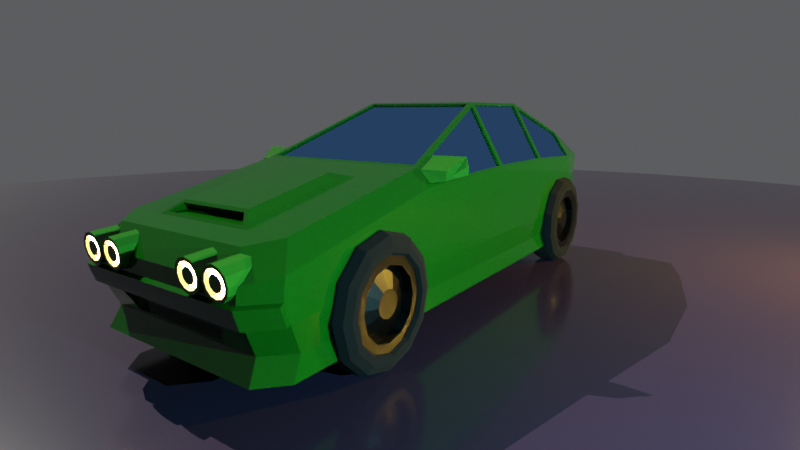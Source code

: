 # Source: Low_Poly_Car_Test_End_Example.blend  (saved by Blender 3.1.7; exported with 4.5.12 LTS)
import bpy
from mathutils import Matrix  # noqa: F401  (used for matrix-valued properties, if any)

bpy.ops.wm.read_factory_settings(use_empty=True)
scene = bpy.context.scene
scene.name = 'Scene'

# ---- collections
col_car = bpy.data.collections.new('Car'); scene.collection.children.link(col_car)
col_lighting_and_camera = bpy.data.collections.new('Lighting And Camera'); scene.collection.children.link(col_lighting_and_camera)

# ---- materials (node trees are filled in below, after node groups)
mat_material = bpy.data.materials.new('Material')
mat_material.use_transparent_shadow = False
mat_car2 = bpy.data.materials.new('Car2')
mat_car2.alpha_threshold = 0.0
mat_car2.use_transparent_shadow = False
mat_car2.line_color = (0.0, 0.0, 0.0, 1.0)
mat_glass = bpy.data.materials.new('Glass')
mat_glass.use_transparent_shadow = False
mat_rearlight = bpy.data.materials.new('RearLight')
mat_rearlight.use_transparent_shadow = False
mat_car = bpy.data.materials.new('Car')
mat_car.alpha_threshold = 0.0
mat_car.use_transparent_shadow = False
mat_car.line_color = (0.0, 0.0, 0.0, 1.0)
mat_cap = bpy.data.materials.new('Cap')
mat_cap.use_transparent_shadow = False
mat_frontlight = bpy.data.materials.new('FrontLight')
mat_frontlight.use_transparent_shadow = False
mat_wheel = bpy.data.materials.new('Wheel')
mat_wheel.use_transparent_shadow = False
mat_rims = bpy.data.materials.new('Rims')
mat_rims.use_transparent_shadow = False

# ---- node groups
ng_auto_smooth = bpy.data.node_groups.new('Auto Smooth', 'GeometryNodeTree')
_s = ng_auto_smooth.interface.new_socket(name='Geometry', in_out='OUTPUT', socket_type='NodeSocketGeometry')
_s = ng_auto_smooth.interface.new_socket(name='Geometry', in_out='INPUT', socket_type='NodeSocketGeometry')
_s = ng_auto_smooth.interface.new_socket(name='Angle', in_out='INPUT', socket_type='NodeSocketFloat')
_s.subtype = 'ANGLE'
_s.min_value = 0.0
_s.max_value = 3.142
ng_auto_smooth.is_modifier = True
_N = ng_auto_smooth.nodes; _L = ng_auto_smooth.links
n0 = _N.new('NodeGroupOutput'); n0.name = 'Group Output'; n0.location = (480, -100)
n1 = _N.new('NodeGroupInput'); n1.name = 'Group Input'; n1.location = (-420, -300)
n2 = _N.new('NodeGroupInput'); n2.name = 'Group Input.001'; n2.location = (-60, -100)
n3 = _N.new('GeometryNodeSetShadeSmooth'); n3.name = 'Set Shade Smooth'; n3.location = (120, -100)
n3.domain = 'EDGE'
n4 = _N.new('GeometryNodeSetShadeSmooth'); n4.name = 'Set Shade Smooth.001'; n4.location = (300, -100)
n5 = _N.new('GeometryNodeInputMeshEdgeAngle'); n5.name = 'Edge Angle'; n5.location = (-420, -220)
n6 = _N.new('GeometryNodeInputEdgeSmooth'); n6.name = 'Is Edge Smooth'; n6.location = (-60, -160)
n7 = _N.new('GeometryNodeInputShadeSmooth'); n7.name = 'Is Face Smooth'; n7.location = (-240, -340)
n8 = _N.new('FunctionNodeBooleanMath'); n8.name = 'Boolean Math'; n8.location = (-60, -220)
n9 = _N.new('FunctionNodeCompare'); n9.name = 'Compare'; n9.location = (-240, -180)
n9.operation = 'LESS_EQUAL'
_L.new(n5.outputs[0], n9.inputs[0])
_L.new(n4.outputs[0], n0.inputs[0])
_L.new(n1.outputs[1], n9.inputs[1])
_L.new(n9.outputs[0], n8.inputs[0])
_L.new(n7.outputs[0], n8.inputs[1])
_L.new(n2.outputs[0], n3.inputs[0])
_L.new(n6.outputs[0], n3.inputs[1])
_L.new(n3.outputs[0], n4.inputs[0])
_L.new(n8.outputs[0], n3.inputs[2])
n0.is_active_output = True

# ---- material node trees
mat_material.use_nodes = True; mat_material.node_tree.nodes.clear()
_N = mat_material.node_tree.nodes; _L = mat_material.node_tree.links
n0 = _N.new('ShaderNodeBsdfPrincipled'); n0.name = 'Principled BSDF'; n0.location = (10, 300)
n0.distribution = 'GGX'
n0.subsurface_method = 'BURLEY'
n0.inputs[0].default_value = (0.008041, 0.004794, 0.0107, 1.0)
n0.inputs[2].default_value = 0.1462
n0.inputs[3].default_value = 1.45
n0.inputs[27].default_value = (0.0, 0.0, 0.0, 1.0)
n0.inputs[28].default_value = 1.0
n1 = _N.new('ShaderNodeOutputMaterial'); n1.name = 'Material Output'; n1.location = (300, 300)
_L.new(n0.outputs[0], n1.inputs[0])
n1.is_active_output = True
mat_car2.use_nodes = True; mat_car2.node_tree.nodes.clear()
_N = mat_car2.node_tree.nodes; _L = mat_car2.node_tree.links
n0 = _N.new('ShaderNodeOutputMaterial'); n0.name = 'Material Output'; n0.location = (300, 300)
n1 = _N.new('ShaderNodeBsdfPrincipled'); n1.name = 'Principled BSDF'; n1.location = (10, 300)
n1.distribution = 'GGX'
n1.subsurface_method = 'BURLEY'
n1.inputs[0].default_value = (0.001031, 0.02483, 0.0007417, 1.0)
n1.inputs[2].default_value = 0.03938
n1.inputs[3].default_value = 1.45
n1.inputs[27].default_value = (0.0, 0.0, 0.0, 1.0)
n1.inputs[28].default_value = 1.0
_L.new(n1.outputs[0], n0.inputs[0])
n0.is_active_output = True
mat_glass.use_nodes = True; mat_glass.node_tree.nodes.clear()
_N = mat_glass.node_tree.nodes; _L = mat_glass.node_tree.links
n0 = _N.new('ShaderNodeOutputMaterial'); n0.name = 'Material Output'; n0.location = (300, 300)
n1 = _N.new('ShaderNodeBsdfAnisotropic'); n1.name = 'Glossy BSDF'; n1.location = (10, 300)
n1.distribution = 'GGX'
n1.inputs[0].default_value = (0.1651, 0.4532, 1.0, 1.0)
n1.inputs[1].default_value = 0.02396
_L.new(n1.outputs[0], n0.inputs[0])
n0.is_active_output = True
mat_rearlight.use_nodes = True; mat_rearlight.node_tree.nodes.clear()
_N = mat_rearlight.node_tree.nodes; _L = mat_rearlight.node_tree.links
n0 = _N.new('ShaderNodeOutputMaterial'); n0.name = 'Material Output'; n0.location = (300, 300)
n1 = _N.new('ShaderNodeEmission'); n1.name = 'Emission'; n1.location = (10, 300)
n1.inputs[0].default_value = (1.0, 0.0, 0.0009239, 1.0)
n1.inputs[1].default_value = 99.2
_L.new(n1.outputs[0], n0.inputs[0])
n0.is_active_output = True
mat_car.use_nodes = True; mat_car.node_tree.nodes.clear()
_N = mat_car.node_tree.nodes; _L = mat_car.node_tree.links
n0 = _N.new('ShaderNodeOutputMaterial'); n0.name = 'Material Output'; n0.location = (300, 300)
n1 = _N.new('ShaderNodeBsdfPrincipled'); n1.name = 'Principled BSDF'; n1.location = (10, 300)
n1.distribution = 'GGX'
n1.subsurface_method = 'BURLEY'
n1.inputs[0].default_value = (0.007185, 0.04817, 0.003071, 1.0)
n1.inputs[2].default_value = 0.05
n1.inputs[3].default_value = 1.45
n1.inputs[27].default_value = (0.0, 0.0, 0.0, 1.0)
n1.inputs[28].default_value = 1.0
_L.new(n1.outputs[0], n0.inputs[0])
n0.is_active_output = True
mat_cap.use_nodes = True; mat_cap.node_tree.nodes.clear()
_N = mat_cap.node_tree.nodes; _L = mat_cap.node_tree.links
n0 = _N.new('ShaderNodeBsdfPrincipled'); n0.name = 'Principled BSDF'; n0.location = (10, 300)
n0.distribution = 'GGX'
n0.subsurface_method = 'BURLEY'
n0.inputs[0].default_value = (0.002915, 0.002915, 0.002915, 1.0)
n0.inputs[2].default_value = 0.0
n0.inputs[3].default_value = 1.45
n0.inputs[27].default_value = (0.0, 0.0, 0.0, 1.0)
n0.inputs[28].default_value = 1.0
n1 = _N.new('ShaderNodeOutputMaterial'); n1.name = 'Material Output'; n1.location = (300, 300)
_L.new(n0.outputs[0], n1.inputs[0])
n1.is_active_output = True
mat_frontlight.use_nodes = True; mat_frontlight.node_tree.nodes.clear()
_N = mat_frontlight.node_tree.nodes; _L = mat_frontlight.node_tree.links
n0 = _N.new('ShaderNodeOutputMaterial'); n0.name = 'Material Output'; n0.location = (300, 300)
n1 = _N.new('ShaderNodeEmission'); n1.name = 'Emission'; n1.location = (10, 300)
n1.inputs[0].default_value = (1.0, 0.4905, 0.2321, 1.0)
n1.inputs[1].default_value = 46.2
_L.new(n1.outputs[0], n0.inputs[0])
n0.is_active_output = True
mat_wheel.use_nodes = True; mat_wheel.node_tree.nodes.clear()
_N = mat_wheel.node_tree.nodes; _L = mat_wheel.node_tree.links
n0 = _N.new('ShaderNodeBsdfPrincipled'); n0.name = 'Principled BSDF'; n0.location = (10, 300)
n0.distribution = 'GGX'
n0.subsurface_method = 'BURLEY'
n0.inputs[0].default_value = (0.003179, 0.003179, 0.003179, 1.0)
n0.inputs[1].default_value = 0.8499
n0.inputs[2].default_value = 0.9688
n0.inputs[3].default_value = 1.45
n0.inputs[27].default_value = (0.0, 0.0, 0.0, 1.0)
n0.inputs[28].default_value = 1.0
n1 = _N.new('ShaderNodeOutputMaterial'); n1.name = 'Material Output'; n1.location = (300, 300)
_L.new(n0.outputs[0], n1.inputs[0])
n1.is_active_output = True
mat_rims.use_nodes = True; mat_rims.node_tree.nodes.clear()
_N = mat_rims.node_tree.nodes; _L = mat_rims.node_tree.links
n0 = _N.new('ShaderNodeBsdfPrincipled'); n0.name = 'Principled BSDF'; n0.location = (10, 300)
n0.distribution = 'GGX'
n0.subsurface_method = 'BURLEY'
n0.inputs[0].default_value = (0.01045, 0.01045, 0.01045, 1.0)
n0.inputs[1].default_value = 1.0
n0.inputs[2].default_value = 0.3421
n0.inputs[3].default_value = 1.45
n0.inputs[27].default_value = (0.0, 0.0, 0.0, 1.0)
n0.inputs[28].default_value = 1.0
n1 = _N.new('ShaderNodeOutputMaterial'); n1.name = 'Material Output'; n1.location = (300, 300)
_L.new(n0.outputs[0], n1.inputs[0])
n1.is_active_output = True

# ---- world
world_world = bpy.data.worlds.new('World'); scene.world = world_world
world_world.use_nodes = True; world_world.node_tree.nodes.clear()
_N = world_world.node_tree.nodes; _L = world_world.node_tree.links
n0 = _N.new('ShaderNodeOutputWorld'); n0.name = 'World Output'; n0.location = (300, 300)
n1 = _N.new('ShaderNodeBackground'); n1.name = 'Background'; n1.location = (10, 300)
n1.inputs[0].default_value = (0.05103, 0.05198, 0.05509, 1.0)
n1.inputs[1].default_value = 2.1
_L.new(n1.outputs[0], n0.inputs[0])
n0.is_active_output = True
world_world.color = (0.05088, 0.05088, 0.05088)
world_world.use_sun_shadow = False
world_world.sun_shadow_jitter_overblur = 0.0

# ---- cameras
cam_camera = bpy.data.cameras.new('Camera')
cam_camera.clip_end = 100.0
cam_camera.lens = 24.0
cam_camera.ortho_scale = 7.314
cam_camera.dof.aperture_fstop = 0.6
cam_camera.dof.aperture_blades = 6

# ---- lights
light_light = bpy.data.lights.new('Light', 'POINT')
light_light.color = (1.0, 0.6302, 0.08192)
light_light.transmission_factor = 0.0
light_light.energy = 5000.0
light_light.shadow_maximum_resolution = 0.003
light_light.use_absolute_resolution = True
light_light_001 = bpy.data.lights.new('Light.001', 'POINT')
light_light_001.color = (0.271, 0.8709, 1.0)
light_light_001.transmission_factor = 0.0
light_light_001.energy = 1e+04
light_light_001.shadow_maximum_resolution = 0.003
light_light_001.use_absolute_resolution = True
light_light_002 = bpy.data.lights.new('Light.002', 'SUN')
light_light_002.color = (0.9569, 1.0, 0.8315)
light_light_002.transmission_factor = 0.0
light_light_002.angle = 0.0
light_light_002.energy = 20.0
light_light_002.shadow_cascade_max_distance = 1000.0

# ---- meshes
me_circle = bpy.data.meshes.new('Circle')
me_circle.from_pydata([(0.0, 0.0, 0.0), (0.0, 1.0, 0.0), (-0.1951, 0.9808, 0.0), (-0.3827, 0.9239, 0.0), (-0.5556, 0.8315, 0.0), (-0.7071, 0.7071, 0.0), (-0.8315, 0.5556, 0.0), (-0.9239, 0.3827, 0.0), (-0.9808, 0.1951, 0.0), (-1.0, -4.371e-08, 0.0), (-0.9808, -0.1951, 0.0), (-0.9239, -0.3827, 0.0), (-0.8315, -0.5556, 0.0), (-0.7071, -0.7071, 0.0), (-0.5556, -0.8315, 0.0), (-0.3827, -0.9239, 0.0), (-0.1951, -0.9808, 0.0), (8.742e-08, -1.0, 0.0), (0.1951, -0.9808, 0.0), (0.3827, -0.9239, 0.0), (0.5556, -0.8315, 0.0), (0.7071, -0.7071, 0.0), (0.8315, -0.5556, 0.0), (0.9239, -0.3827, 0.0), (0.9808, -0.1951, 0.0), (1.0, 1.192e-08, 0.0), (0.9808, 0.1951, 0.0), (0.9239, 0.3827, 0.0), (0.8315, 0.5556, 0.0), (0.7071, 0.7071, 0.0), (0.5556, 0.8315, 0.0), (0.3827, 0.9239, 0.0), (0.1951, 0.9808, 0.0)], [], [(0, 1, 2), (0, 2, 3), (0, 3, 4), (0, 4, 5), (0, 5, 6), (0, 6, 7), (0, 7, 8), (0, 8, 9), (0, 9, 10), (0, 10, 11), (0, 11, 12), (0, 12, 13), (0, 13, 14), (0, 14, 15), (0, 15, 16), (0, 16, 17), (0, 17, 18), (0, 18, 19), (0, 19, 20), (0, 20, 21), (0, 21, 22), (0, 22, 23), (0, 23, 24), (0, 24, 25), (0, 25, 26), (0, 26, 27), (0, 27, 28), (0, 28, 29), (0, 29, 30), (0, 30, 31), (0, 31, 32), (0, 32, 1)])
_uv = me_circle.uv_layers.new(name='UVMap')
_uv.uv.foreach_set('vector', [0.5, 0.5, 0.5, 1.0, 0.4025, 0.9904, 0.5, 0.5, 0.4025, 0.9904, 0.3087, 0.9619, 0.5, 0.5, 0.3087, 0.9619, 0.2222, 0.9157, 0.5, 0.5, 0.2222, 0.9157, 0.1464, 0.8536, 0.5, 0.5, 0.1464, 0.8536, 0.08427, 0.7778, 0.5, 0.5, 0.08427, 0.7778, 0.03806, 0.6913, 0.5, 0.5, 0.03806, 0.6913, 0.009607, 0.5975, 0.5, 0.5, 0.009607, 0.5975, 0.0, 0.5, 0.5, 0.5, 0.0, 0.5, 0.009607, 0.4025, 0.5, 0.5, 0.009607, 0.4025, 0.03806, 0.3087, 0.5, 0.5, 0.03806, 0.3087, 0.08427, 0.2222, 0.5, 0.5, 0.08427, 0.2222, 0.1464, 0.1464, 0.5, 0.5, 0.1464, 0.1464, 0.2222, 0.08427, 0.5, 0.5, 0.2222, 0.08427, 0.3087, 0.03806, 0.5, 0.5, 0.3087, 0.03806, 0.4025, 0.009607, 0.5, 0.5, 0.4025, 0.009607, 0.5, 0.0, 0.5, 0.5, 0.5, 0.0, 0.5975, 0.009607, 0.5, 0.5, 0.5975, 0.009607, 0.6913, 0.03806, 0.5, 0.5, 0.6913, 0.03806, 0.7778, 0.08427, 0.5, 0.5, 0.7778, 0.08427, 0.8536, 0.1464, 0.5, 0.5, 0.8536, 0.1464, 0.9157, 0.2222, 0.5, 0.5, 0.9157, 0.2222, 0.9619, 0.3087, 0.5, 0.5, 0.9619, 0.3087, 0.9904, 0.4025, 0.5, 0.5, 0.9904, 0.4025, 1.0, 0.5, 0.5, 0.5, 1.0, 0.5, 0.9904, 0.5975, 0.5, 0.5, 0.9904, 0.5975, 0.9619, 0.6913, 0.5, 0.5, 0.9619, 0.6913, 0.9157, 0.7778, 0.5, 0.5, 0.9157, 0.7778, 0.8536, 0.8536, 0.5, 0.5, 0.8536, 0.8536, 0.7778, 0.9157, 0.5, 0.5, 0.7778, 0.9157, 0.6913, 0.9619, 0.5, 0.5, 0.6913, 0.9619, 0.5975, 0.9904, 0.5, 0.5, 0.5975, 0.9904, 0.5, 1.0])
me_circle.materials.append(mat_material)
me_circle.use_remesh_fix_poles = True
me_circle.use_remesh_preserve_attributes = False
me_circle.update()
me_car = bpy.data.meshes.new('Car')
me_car.from_pydata([(1.072, 0.5934, 0.5481), (1.072, -0.5216, 0.5481), (1.072, -2.011, 0.5481), (1.072, 1.741, 0.5447), (0.8967, 2.2, 0.6148), (0.5302, -2.323, 1.162), (0.4564, -3.463, 0.9304), (0.3867, -2.498, 1.206), (0.3696, -3.377, 0.9987), (0.3867, -3.35, 1.021), (0.5302, -3.491, 0.9082), (0.4564, -3.406, 0.8597), (0.3696, -3.321, 0.9279), (0.6436, 0.6314, 1.785), (1.072, 0.5934, 1.12), (1.072, -0.5216, 1.121), (0.6409, -0.5622, 1.791), (1.072, -1.981, 1.077), (0.8758, -1.931, 1.255), (0.7743, 1.652, 1.448), (1.072, 1.679, 1.075), (0.8967, 2.208, 1.074), (0.822, 2.209, 1.148), (0.9858, 2.198, 0.5332), (0.8407, 2.211, 1.23), (0.9858, 2.208, 1.089), (0.8537, 2.158, 0.6549), (0.8031, 2.166, 1.11), (0.8537, 2.165, 1.059), (0.0, -3.881, 0.5481), (0.0, 2.198, 0.5332), (0.0, 0.5934, -0.06619), (0.0, -0.5215, -0.06619), (0.0, -2.011, -0.06619), (0.0, 1.775, -0.03475), (0.0, -3.7, 0.8626), (0.0, -3.864, 0.6683), (0.0, 0.5934, 1.807), (0.0, -0.5216, 1.807), (0.0, 1.652, 1.448), (0.0, -1.971, 1.239), (0.0, 2.211, 1.23), (0.0, 2.2, 0.6148), (0.0, 2.209, 1.148), (0.0, 2.157, 0.6155), (0.0, 2.167, 1.149), (0.0, -2.323, 1.162), (0.0, -2.498, 1.206), (0.0, -3.35, 1.021), (0.0, -3.491, 0.9082), (0.0, -3.377, 0.9987), (0.0, -3.463, 0.9304), (0.0, -3.321, 0.9279), (0.0, -3.406, 0.8597), (1.072, 0.5934, 0.3937), (1.041, 0.5934, 0.143), (1.067, 0.5898, -0.03568), (1.072, -0.5216, 0.3937), (1.067, -0.521, -0.03568), (1.041, -0.5215, 0.143), (1.072, -2.011, 0.3933), (1.041, -2.011, 0.1428), (1.067, -2.016, -0.0357), (1.072, 1.768, 0.3939), (1.067, 1.775, -0.01425), (1.041, 1.768, 0.1433), (0.9858, 2.271, 0.4209), (0.9806, 2.173, 0.02859), (0.9549, 2.164, 0.1918), (0.0, -3.833, 0.3919), (2.179e-09, -3.532, -0.06619), (0.0, -3.725, 0.1421), (0.0, -3.823, -0.0358), (0.0, 2.271, 0.4204), (0.0, 2.173, 0.02856), (0.0, 2.163, 0.1916), (0.8748, -3.881, 0.5481), (1.072, -3.673, 0.5481), (0.7286, -3.7, 0.8626), (0.9267, -3.483, 0.9097), (0.8743, -3.864, 0.6683), (1.072, -3.649, 0.7149), (1.072, -3.625, 0.3925), (0.638, -3.817, 0.3552), (1.067, -3.611, -0.03576), (0.8761, -3.823, -0.03577), (1.041, -3.515, 0.1424), (0.5199, -3.741, 0.1793), (0.0, -3.926, 0.5343), (0.0, -3.878, 0.378), (0.8943, -3.926, 0.5343), (1.091, -3.718, 0.5343), (1.091, -3.669, 0.3786), (0.8939, -3.878, 0.3784), (0.8743, -3.833, 0.3923), (0.8421, -3.725, 0.1423), (0.0, -3.817, 0.3548), (0.0, -3.741, 0.1791), (0.0, -3.78, 0.3708), (0.0, -3.704, 0.1951), (0.638, -3.78, 0.3712), (0.5199, -3.704, 0.1953), (1.095, 1.768, 0.1149), (1.126, 1.768, 0.3654), (1.009, 2.214, 0.1657), (1.04, 2.322, 0.3948), (0.0, 2.214, 0.1655), (0.0, 2.322, 0.3943), (0.822, 2.167, 1.149), (0.8967, 2.165, 1.074), (0.8967, 2.157, 0.6155), (0.0, 2.166, 1.11), (0.0, 2.158, 0.6549), (0.0, 2.211, 1.109), (0.0, 2.203, 0.6542), (0.8031, 2.211, 1.109), (0.8537, 2.21, 1.058), (0.8537, 2.203, 0.6542), (0.6966, -0.4875, 1.778), (1.054, -0.4875, 1.15), (1.054, 0.5593, 1.149), (0.6966, 0.5593, 1.778), (1.053, 1.646, 1.109), (0.8413, 1.655, 1.413), (0.7087, 0.6273, 1.754), (1.053, 0.6273, 1.145), (1.052, -0.5554, 1.146), (0.7055, -0.5557, 1.763), (0.9416, -1.938, 1.221), (1.053, -1.945, 1.108), (0.9267, -1.971, 1.239), (0.6784, -0.5216, 1.807), (0.6784, 0.5934, 1.807), (0.8291, 1.69, 1.427), (0.0, 1.69, 1.427), (0.0, 0.6314, 1.785), (0.0, -0.5622, 1.791), (0.0, -1.931, 1.255), (0.0, -0.5636, 1.77), (0.0, -1.932, 1.234), (0.0, 0.63, 1.765), (0.0, 1.651, 1.428), (0.8758, -1.932, 1.234), (0.6409, -0.5636, 1.77), (0.6436, 0.63, 1.765), (0.7743, 1.651, 1.428), (1.038, -0.4876, 1.14), (0.6806, -0.4876, 1.768), (0.6806, 0.5593, 1.768), (1.038, 0.5593, 1.139), (0.8254, 1.655, 1.402), (1.038, 1.646, 1.098), (1.037, 0.6272, 1.134), (0.6928, 0.6273, 1.744), (1.036, -0.5555, 1.136), (0.6895, -0.5557, 1.753), (1.037, -1.945, 1.098), (0.9257, -1.938, 1.211), (0.5246, -3.942, 0.7708), (0.4727, -3.943, 0.7847), (0.5626, -3.939, 0.7329), (0.5386, -3.681, 0.8158), (0.4727, -3.682, 0.8334), (0.5869, -3.677, 0.7677), (0.6046, -3.672, 0.702), (0.5765, -3.935, 0.6812), (0.5869, -3.667, 0.6363), (0.5626, -3.931, 0.6294), (0.5386, -3.663, 0.5881), (0.5246, -3.928, 0.5916), (0.4727, -3.662, 0.5705), (0.4727, -3.927, 0.5777), (0.4068, -3.663, 0.5881), (0.4208, -3.928, 0.5916), (0.3585, -3.667, 0.6363), (0.3828, -3.931, 0.6294), (0.3408, -3.672, 0.702), (0.3689, -3.935, 0.6812), (0.3585, -3.677, 0.7677), (0.3828, -3.939, 0.7329), (0.4068, -3.681, 0.8158), (0.4208, -3.942, 0.7708), (0.4727, -3.945, 0.8127), (0.5386, -3.944, 0.795), (0.5869, -3.94, 0.7469), (0.3585, -3.94, 0.7469), (0.4068, -3.944, 0.795), (0.3408, -3.935, 0.6812), (0.3585, -3.93, 0.6155), (0.4068, -3.926, 0.5673), (0.4727, -3.925, 0.5497), (0.5386, -3.926, 0.5673), (0.5869, -3.93, 0.6155), (0.6046, -3.935, 0.6812), (0.5051, -3.933, 0.7378), (0.4727, -3.934, 0.7464), (0.5289, -3.931, 0.7141), (0.5376, -3.928, 0.6817), (0.5289, -3.926, 0.6494), (0.5051, -3.924, 0.6257), (0.4727, -3.923, 0.617), (0.4402, -3.924, 0.6257), (0.4165, -3.926, 0.6494), (0.4078, -3.928, 0.6817), (0.4165, -3.931, 0.7141), (0.4402, -3.933, 0.7378), (0.4727, -3.899, 0.7882), (0.5246, -3.898, 0.7743), (0.5626, -3.895, 0.7365), (0.3828, -3.895, 0.7365), (0.4208, -3.898, 0.7743), (0.3689, -3.891, 0.6847), (0.3828, -3.886, 0.633), (0.4208, -3.883, 0.5951), (0.4727, -3.882, 0.5812), (0.5246, -3.883, 0.5951), (0.5626, -3.886, 0.633), (0.5765, -3.891, 0.6847), (0.8064, -3.942, 0.7708), (0.7545, -3.943, 0.7847), (0.8444, -3.939, 0.7329), (0.8204, -3.681, 0.8158), (0.7545, -3.682, 0.8334), (0.8687, -3.677, 0.7677), (0.8863, -3.672, 0.702), (0.8583, -3.935, 0.6812), (0.8687, -3.667, 0.6363), (0.8444, -3.931, 0.6294), (0.8204, -3.663, 0.5881), (0.8064, -3.928, 0.5916), (0.7545, -3.662, 0.5705), (0.7545, -3.927, 0.5777), (0.6885, -3.663, 0.5881), (0.7026, -3.928, 0.5916), (0.6403, -3.667, 0.6363), (0.6646, -3.931, 0.6294), (0.6226, -3.672, 0.702), (0.6507, -3.935, 0.6812), (0.6403, -3.677, 0.7677), (0.6646, -3.939, 0.7329), (0.6885, -3.681, 0.8158), (0.7026, -3.942, 0.7708), (0.7545, -3.945, 0.8127), (0.8204, -3.944, 0.795), (0.8687, -3.94, 0.7469), (0.6403, -3.94, 0.7469), (0.6885, -3.944, 0.795), (0.6226, -3.935, 0.6812), (0.6403, -3.93, 0.6155), (0.6885, -3.926, 0.5673), (0.7545, -3.925, 0.5497), (0.8204, -3.926, 0.5673), (0.8687, -3.93, 0.6155), (0.8863, -3.935, 0.6812), (0.7869, -3.933, 0.7378), (0.7545, -3.934, 0.7464), (0.8107, -3.931, 0.7141), (0.8194, -3.928, 0.6817), (0.8107, -3.926, 0.6494), (0.7869, -3.924, 0.6257), (0.7545, -3.923, 0.617), (0.722, -3.924, 0.6257), (0.6983, -3.926, 0.6494), (0.6896, -3.928, 0.6817), (0.6983, -3.931, 0.7141), (0.722, -3.933, 0.7378), (0.7545, -3.899, 0.7882), (0.8064, -3.898, 0.7743), (0.8444, -3.895, 0.7365), (0.6646, -3.895, 0.7365), (0.7026, -3.898, 0.7743), (0.6507, -3.891, 0.6847), (0.6646, -3.886, 0.633), (0.7026, -3.883, 0.5951), (0.7545, -3.882, 0.5812), (0.8064, -3.883, 0.5951), (0.8444, -3.886, 0.633), (0.8583, -3.891, 0.6847), (0.9357, -1.944, 1.222), (1.048, -1.95, 1.106), (0.9322, -1.655, 1.297), (1.048, -1.655, 1.15), (1.163, -1.869, 1.127), (1.211, -1.818, 1.151), (1.211, -1.816, 1.177), (1.163, -1.862, 1.211), (1.291, -1.703, 1.252), (1.218, -1.655, 1.297), (1.218, -1.655, 1.15), (1.291, -1.703, 1.168), (1.036, -1.655, 1.125), (0.8695, -1.686, 1.323), (1.243, -1.655, 1.125), (1.243, -1.655, 1.323), (1.048, -1.686, 1.15), (0.9322, -1.686, 1.297), (1.218, -1.686, 1.15), (1.218, -1.686, 1.297)], [], [(15, 17, 2, 1), (3, 23, 25, 20), (62, 33, 32, 58), (21, 25, 23, 4), (37, 38, 131, 132), (1, 57, 54, 0), (13, 19, 145, 144), (0, 3, 20, 14), (4, 110, 109, 21), (3, 63, 66, 23), (10, 5, 7, 9), (51, 6, 11, 53), (50, 8, 9, 48), (8, 6, 10, 9), (53, 11, 12, 52), (6, 8, 12, 11), (23, 66, 73, 30), (0, 54, 63, 3), (40, 35, 78, 79, 130), (58, 32, 31, 56), (129, 126, 154, 156), (2, 60, 57, 1), (123, 124, 153, 150), (24, 25, 21, 22), (133, 20, 25, 24), (36, 80, 78, 35), (21, 109, 108, 22), (135, 13, 144, 140), (111, 27, 115, 113), (22, 108, 45, 43), (133, 24, 41, 134), (4, 23, 30, 42), (42, 44, 110, 4), (43, 41, 24, 22), (97, 87, 101, 99), (77, 82, 60, 2), (34, 74, 67, 64), (130, 79, 81, 17), (64, 56, 31, 34), (1, 0, 14, 15), (76, 29, 88, 90), (29, 76, 80, 36), (120, 121, 148, 149), (8, 50, 52, 12), (6, 51, 49, 10), (7, 47, 48, 9), (5, 46, 47, 7), (63, 54, 55, 65), (65, 55, 56, 64), (62, 58, 59, 61), (61, 59, 57, 60), (85, 72, 70, 84), (95, 71, 72, 85), (84, 62, 61, 86), (66, 63, 103, 105), (68, 65, 64, 67), (54, 57, 59, 55), (55, 59, 58, 56), (73, 66, 105, 107), (75, 68, 67, 74), (86, 61, 60, 82), (78, 80, 81, 79), (77, 81, 80, 76), (95, 85, 84, 86), (94, 95, 86, 82), (69, 94, 93, 89), (17, 81, 77, 2), (88, 89, 93, 90), (90, 93, 92, 91), (77, 76, 90, 91), (82, 77, 91, 92), (94, 82, 92, 93), (83, 87, 95, 94), (96, 83, 94, 69), (87, 97, 71, 95), (100, 98, 99, 101), (87, 83, 100, 101), (83, 96, 98, 100), (105, 103, 102, 104), (107, 105, 104, 106), (68, 75, 106, 104), (63, 65, 102, 103), (65, 68, 104, 102), (28, 27, 108, 109), (26, 28, 109, 110), (27, 111, 45, 108), (112, 26, 110, 44), (117, 114, 113, 115, 116), (27, 28, 116, 115), (26, 112, 114, 117), (28, 26, 117, 116), (131, 15, 119, 118), (15, 14, 120, 119), (14, 132, 121, 120), (132, 131, 118, 121), (20, 133, 123, 122), (133, 132, 124, 123), (132, 14, 125, 124), (14, 20, 122, 125), (15, 131, 127, 126), (131, 130, 128, 127), (130, 17, 129, 128), (17, 15, 126, 129), (16, 18, 130, 131), (19, 13, 132, 133), (39, 19, 133, 134), (13, 135, 37, 132), (136, 16, 131, 38), (18, 137, 40, 130), (138, 139, 142, 143), (144, 145, 141, 140), (16, 136, 138, 143), (19, 39, 141, 145), (18, 16, 143, 142), (137, 18, 142, 139), (147, 146, 149, 148), (151, 150, 153, 152), (154, 155, 157, 156), (118, 119, 146, 147), (124, 125, 152, 153), (127, 128, 157, 155), (121, 118, 147, 148), (122, 123, 150, 151), (128, 129, 156, 157), (119, 120, 149, 146), (125, 122, 151, 152), (126, 127, 155, 154), (84, 70, 33, 62), (165, 160, 208, 217), (161, 162, 182, 183), (163, 161, 183, 184), (162, 161, 163, 164, 166, 168, 170, 172, 174, 176, 178, 180), (164, 163, 184, 193), (166, 164, 193, 192), (168, 166, 192, 191), (170, 168, 191, 190), (172, 170, 190, 189), (174, 172, 189, 188), (176, 174, 188, 187), (178, 176, 187, 185), (180, 178, 185, 186), (162, 180, 186, 182), (159, 158, 183, 182), (158, 160, 184, 183), (179, 181, 186, 185), (181, 159, 182, 186), (177, 179, 185, 187), (175, 177, 187, 188), (173, 175, 188, 189), (171, 173, 189, 190), (169, 171, 190, 191), (167, 169, 191, 192), (165, 167, 192, 193), (160, 165, 193, 184), (205, 204, 203, 202, 201, 200, 199, 198, 197, 196, 194, 195), (160, 158, 207, 208), (171, 169, 215, 214), (177, 175, 212, 211), (181, 179, 209, 210), (169, 167, 216, 215), (175, 173, 213, 212), (159, 181, 210, 206), (167, 165, 217, 216), (158, 159, 206, 207), (173, 171, 214, 213), (179, 177, 211, 209), (195, 194, 207, 206), (194, 196, 208, 207), (204, 205, 210, 209), (205, 195, 206, 210), (203, 204, 209, 211), (202, 203, 211, 212), (201, 202, 212, 213), (200, 201, 213, 214), (199, 200, 214, 215), (198, 199, 215, 216), (197, 198, 216, 217), (196, 197, 217, 208), (225, 220, 268, 277), (221, 222, 242, 243), (223, 221, 243, 244), (222, 221, 223, 224, 226, 228, 230, 232, 234, 236, 238, 240), (224, 223, 244, 253), (226, 224, 253, 252), (228, 226, 252, 251), (230, 228, 251, 250), (232, 230, 250, 249), (234, 232, 249, 248), (236, 234, 248, 247), (238, 236, 247, 245), (240, 238, 245, 246), (222, 240, 246, 242), (219, 218, 243, 242), (218, 220, 244, 243), (239, 241, 246, 245), (241, 219, 242, 246), (237, 239, 245, 247), (235, 237, 247, 248), (233, 235, 248, 249), (231, 233, 249, 250), (229, 231, 250, 251), (227, 229, 251, 252), (225, 227, 252, 253), (220, 225, 253, 244), (265, 264, 263, 262, 261, 260, 259, 258, 257, 256, 254, 255), (220, 218, 267, 268), (231, 229, 275, 274), (237, 235, 272, 271), (241, 239, 269, 270), (229, 227, 276, 275), (235, 233, 273, 272), (219, 241, 270, 266), (227, 225, 277, 276), (218, 219, 266, 267), (233, 231, 274, 273), (239, 237, 271, 269), (255, 254, 267, 266), (254, 256, 268, 267), (264, 265, 270, 269), (265, 255, 266, 270), (263, 264, 269, 271), (262, 263, 271, 272), (261, 262, 272, 273), (260, 261, 273, 274), (259, 260, 274, 275), (258, 259, 275, 276), (257, 258, 276, 277), (256, 257, 277, 268), (290, 279, 278, 291), (279, 290, 292, 282), (291, 278, 285, 293), (289, 286, 284, 283), (288, 281, 294, 296), (283, 284, 285, 282), (284, 286, 293, 285), (289, 283, 282, 292), (292, 293, 286, 289), (278, 279, 282, 285), (280, 281, 290, 291), (288, 287, 293, 292), (281, 288, 292, 290), (287, 280, 291, 293), (294, 295, 297, 296), (281, 280, 295, 294), (280, 287, 297, 295), (287, 288, 296, 297)])
me_car.polygons.foreach_set('material_index', [0, 0, 0, 0, 0, 0, 0, 0, 0, 0, 0, 0, 0, 0, 0, 0, 0, 0, 0, 0, 0, 0, 0, 0, 0, 0, 0, 0, 0, 0, 0, 0, 0, 0, 0, 0, 0, 0, 0, 0, 0, 0, 0, 4, 0, 0, 0, 0, 0, 0, 0, 0, 0, 0, 0, 0, 0, 0, 0, 0, 0, 0, 0, 0, 0, 0, 0, 0, 0, 0, 0, 0, 0, 0, 0, 4, 0, 0, 0, 0, 0, 0, 0, 2, 2, 2, 2, 0, 0, 0, 0, 0, 0, 0, 0, 0, 0, 0, 0, 0, 0, 0, 0, 0, 0, 0, 0, 0, 0, 1, 1, 0, 0, 0, 0, 1, 1, 1, 0, 0, 0, 0, 0, 0, 0, 0, 0, 0, 5, 5, 5, 5, 5, 5, 5, 5, 5, 5, 5, 5, 5, 5, 5, 5, 5, 5, 5, 5, 5, 5, 5, 5, 5, 5, 5, 5, 5, 5, 5, 5, 5, 5, 5, 5, 5, 5, 6, 6, 6, 6, 6, 6, 6, 6, 6, 6, 6, 6, 5, 5, 5, 5, 5, 5, 5, 5, 5, 5, 5, 5, 5, 5, 5, 5, 5, 5, 5, 5, 5, 5, 5, 5, 5, 5, 5, 5, 5, 5, 5, 5, 5, 5, 5, 5, 5, 5, 6, 6, 6, 6, 6, 6, 6, 6, 6, 6, 6, 6, 5, 5, 5, 5, 5, 5, 5, 5, 5, 5, 5, 5, 5, 5, 1, 5, 5, 5])
_uv = me_car.uv_layers.new(name='UVMap')
_uv.uv.foreach_set('vector', [0.5981, 0.0, 0.5664, 0.0, 0.375, 0.0, 0.375, 0.0, 0.375, 0.25, 0.375, 0.25, 0.5745, 0.25, 0.5697, 0.25, 0.1497, 0.7488, 0.25, 0.75, 0.25, 0.75, 0.1497, 0.7379, 0.569, 0.2604, 0.5745, 0.25, 0.375, 0.25, 0.4043, 0.2604, 0.75, 0.5, 0.75, 0.75, 0.8581, 0.75, 0.8581, 0.5, 0.375, 0.0, 0.375, 0.0, 0.375, 0.25, 0.375, 0.25, 0.8514, 0.5, 0.8527, 0.5, 0.8527, 0.5, 0.8514, 0.5, 0.375, 0.25, 0.375, 0.25, 0.5697, 0.25, 0.598, 0.25, 0.4043, 0.2604, 0.4043, 0.2604, 0.569, 0.2604, 0.569, 0.2604, 0.375, 0.25, 0.375, 0.25, 0.375, 0.25, 0.375, 0.25, 0.625, 0.75, 0.625, 0.75, 0.625, 0.75, 0.625, 0.75, 0.75, 0.75, 0.6362, 0.75, 0.6362, 0.75, 0.75, 0.75, 0.75, 0.75, 0.6373, 0.75, 0.625, 0.75, 0.75, 0.75, 0.6373, 0.75, 0.6362, 0.75, 0.625, 0.75, 0.625, 0.75, 0.75, 0.75, 0.6362, 0.75, 0.6373, 0.75, 0.75, 0.75, 0.6362, 0.75, 0.6373, 0.75, 0.6373, 0.75, 0.6362, 0.75, 0.375, 0.25, 0.375, 0.25, 0.375, 0.375, 0.375, 0.375, 0.375, 0.25, 0.375, 0.25, 0.375, 0.25, 0.375, 0.25, 0.75, 0.75, 0.75, 0.75, 0.835, 0.75, 0.8581, 0.75, 0.8581, 0.75, 0.1497, 0.7379, 0.25, 0.75, 0.25, 0.5, 0.1497, 0.5261, 0.6096, 0.1096, 0.611, 0.03859, 0.611, 0.03859, 0.6096, 0.1096, 0.375, 0.0, 0.375, 0.0, 0.375, 0.0, 0.375, 0.0, 0.824, 0.4701, 0.8432, 0.4858, 0.8432, 0.4858, 0.824, 0.4701, 0.625, 0.2669, 0.5745, 0.25, 0.569, 0.2604, 0.5957, 0.2691, 0.8581, 0.5, 0.5697, 0.25, 0.5745, 0.25, 0.8581, 0.5, 0.4809, 0.875, 0.4809, 0.977, 0.835, 0.75, 0.75, 0.75, 0.569, 0.2604, 0.569, 0.2604, 0.5957, 0.2691, 0.5957, 0.2691, 0.75, 0.5, 0.8514, 0.5, 0.8514, 0.5, 0.75, 0.5, 0.5816, 0.375, 0.5816, 0.2713, 0.5816, 0.2713, 0.5816, 0.375, 0.5957, 0.2691, 0.5957, 0.2691, 0.5957, 0.375, 0.5957, 0.375, 0.8581, 0.5, 0.8581, 0.5, 0.75, 0.5, 0.75, 0.5, 0.4043, 0.2604, 0.375, 0.25, 0.375, 0.375, 0.4043, 0.375, 0.4043, 0.375, 0.4043, 0.375, 0.4043, 0.2604, 0.4043, 0.2604, 0.5957, 0.375, 0.625, 0.375, 0.625, 0.2669, 0.5957, 0.2691, 0.375, 0.875, 0.375, 0.969, 0.375, 0.969, 0.375, 0.875, 0.375, 0.0, 0.375, 0.0, 0.375, 0.0, 0.375, 0.0, 0.25, 0.5, 0.25, 0.5, 0.1497, 0.5, 0.1497, 0.5, 0.8581, 0.75, 0.8581, 0.75, 0.4906, 0.0, 0.5664, 0.0, 0.1497, 0.5, 0.1497, 0.5261, 0.25, 0.5, 0.25, 0.5, 0.375, 0.0, 0.375, 0.25, 0.598, 0.25, 0.5981, 0.0, 0.375, 0.977, 0.375, 0.875, 0.375, 0.875, 0.375, 0.977, 0.375, 0.875, 0.375, 0.977, 0.4809, 0.977, 0.4809, 0.875, 0.61, 0.2577, 0.8461, 0.4923, 0.8461, 0.4923, 0.61, 0.2577, 0.6373, 0.75, 0.75, 0.75, 0.75, 0.75, 0.6373, 0.75, 0.6362, 0.75, 0.75, 0.75, 0.75, 0.75, 0.625, 0.75, 0.625, 0.75, 0.75, 0.75, 0.75, 0.75, 0.625, 0.75, 0.625, 0.75, 0.75, 0.75, 0.75, 0.75, 0.625, 0.75, 0.375, 0.25, 0.375, 0.25, 0.375, 0.25, 0.375, 0.25, 0.375, 0.25, 0.375, 0.25, 0.375, 0.2239, 0.375, 0.25, 0.375, 0.001195, 0.375, 0.01209, 0.375, 0.0, 0.375, 0.0, 0.375, 0.0, 0.375, 0.0, 0.375, 0.0, 0.375, 0.0, 0.1684, 0.75, 0.25, 0.75, 0.25, 0.75, 0.1497, 0.75, 0.375, 0.9732, 0.375, 0.875, 0.375, 0.875, 0.375, 0.9566, 0.375, 0.0, 0.375, 0.001195, 0.375, 0.0, 0.375, 0.0, 0.375, 0.25, 0.375, 0.25, 0.375, 0.25, 0.375, 0.25, 0.375, 0.25, 0.375, 0.25, 0.375, 0.25, 0.375, 0.25, 0.375, 0.25, 0.375, 0.0, 0.375, 0.0, 0.375, 0.25, 0.375, 0.25, 0.375, 0.0, 0.375, 0.01209, 0.375, 0.2239, 0.375, 0.375, 0.375, 0.25, 0.375, 0.25, 0.375, 0.375, 0.375, 0.375, 0.375, 0.2536, 0.375, 0.2747, 0.375, 0.375, 0.375, 0.0, 0.375, 0.0, 0.375, 0.0, 0.375, 0.0, 0.835, 0.75, 0.4809, 0.977, 0.6762, 0.8706, 0.8581, 0.75, 0.4, 1.0, 0.4809, 1.0, 0.4809, 0.977, 0.375, 0.977, 0.375, 0.9732, 0.375, 0.9566, 0.375, 0.9855, 0.375, 0.9964, 0.375, 0.977, 0.375, 0.9732, 0.375, 0.9964, 0.375, 0.9989, 0.375, 0.875, 0.375, 0.977, 0.375, 0.977, 0.375, 0.875, 0.5664, 0.0, 0.4906, 0.0, 0.375, 0.0, 0.375, 0.0, 0.375, 0.875, 0.375, 0.875, 0.375, 0.977, 0.375, 0.977, 0.375, 0.977, 0.375, 0.977, 0.375, 1.0, 0.375, 1.0, 0.4, 1.0, 0.375, 0.977, 0.375, 0.977, 0.4, 1.0, 0.375, 0.0, 0.375, 0.0, 0.375, 0.0, 0.375, 0.0, 0.375, 0.977, 0.375, 0.9989, 0.375, 0.9989, 0.375, 0.977, 0.375, 0.9717, 0.375, 0.969, 0.375, 0.9732, 0.375, 0.977, 0.375, 0.875, 0.375, 0.9717, 0.375, 0.977, 0.375, 0.875, 0.375, 0.969, 0.375, 0.875, 0.375, 0.875, 0.375, 0.9732, 0.375, 0.9717, 0.375, 0.875, 0.375, 0.875, 0.375, 0.969, 0.375, 0.969, 0.375, 0.9717, 0.375, 0.9717, 0.375, 0.969, 0.375, 0.9717, 0.375, 0.875, 0.375, 0.875, 0.375, 0.9717, 0.375, 0.25, 0.375, 0.25, 0.375, 0.25, 0.375, 0.25, 0.375, 0.375, 0.375, 0.25, 0.375, 0.2536, 0.375, 0.375, 0.375, 0.2536, 0.375, 0.375, 0.375, 0.375, 0.375, 0.2536, 0.375, 0.25, 0.375, 0.25, 0.375, 0.25, 0.375, 0.25, 0.375, 0.25, 0.375, 0.25, 0.375, 0.25, 0.375, 0.25, 0.5635, 0.2654, 0.5816, 0.2713, 0.5957, 0.2691, 0.569, 0.2604, 0.4184, 0.2654, 0.5635, 0.2654, 0.569, 0.2604, 0.4043, 0.2604, 0.5816, 0.2713, 0.5816, 0.375, 0.5957, 0.375, 0.5957, 0.2691, 0.4184, 0.375, 0.4184, 0.2654, 0.4043, 0.2604, 0.4043, 0.375, 0.4184, 0.2654, 0.4184, 0.375, 0.5816, 0.375, 0.5816, 0.2713, 0.5635, 0.2654, 0.5816, 0.2713, 0.5635, 0.2654, 0.5635, 0.2654, 0.5816, 0.2713, 0.4184, 0.2654, 0.4184, 0.375, 0.4184, 0.375, 0.4184, 0.2654, 0.5635, 0.2654, 0.4184, 0.2654, 0.4184, 0.2654, 0.5635, 0.2654, 0.8581, 0.75, 0.5981, 0.0, 0.6101, 0.0385, 0.8461, 0.7115, 0.5981, 0.0, 0.598, 0.25, 0.61, 0.2577, 0.6101, 0.0385, 0.598, 0.25, 0.8581, 0.5, 0.8461, 0.4923, 0.61, 0.2577, 0.8581, 0.5, 0.8581, 0.75, 0.8461, 0.7115, 0.8461, 0.4923, 0.5697, 0.25, 0.8581, 0.5, 0.824, 0.4701, 0.6037, 0.2788, 0.8581, 0.5, 0.8581, 0.5, 0.8432, 0.4858, 0.824, 0.4701, 0.8581, 0.5, 0.598, 0.25, 0.6113, 0.2634, 0.8432, 0.4858, 0.598, 0.25, 0.5697, 0.25, 0.6037, 0.2788, 0.6113, 0.2634, 0.5981, 0.0, 0.8581, 0.75, 0.8442, 0.7104, 0.611, 0.03859, 0.8581, 0.75, 0.8581, 0.75, 0.8148, 0.6379, 0.8442, 0.7104, 0.8581, 0.75, 0.5664, 0.0, 0.6096, 0.1096, 0.8148, 0.6379, 0.5664, 0.0, 0.5981, 0.0, 0.611, 0.03859, 0.6096, 0.1096, 0.8513, 0.75, 0.8528, 0.75, 0.8581, 0.75, 0.8581, 0.75, 0.8527, 0.5, 0.8514, 0.5, 0.8581, 0.5, 0.8581, 0.5, 0.75, 0.5, 0.8527, 0.5, 0.8581, 0.5, 0.75, 0.5, 0.8514, 0.5, 0.75, 0.5, 0.75, 0.5, 0.8581, 0.5, 0.75, 0.75, 0.8513, 0.75, 0.8581, 0.75, 0.75, 0.75, 0.8528, 0.75, 0.75, 0.75, 0.75, 0.75, 0.8581, 0.75, 0.75, 0.75, 0.75, 0.75, 0.8528, 0.75, 0.8513, 0.75, 0.8514, 0.5, 0.8527, 0.5, 0.75, 0.5, 0.75, 0.5, 0.8513, 0.75, 0.75, 0.75, 0.75, 0.75, 0.8513, 0.75, 0.8527, 0.5, 0.75, 0.5, 0.75, 0.5, 0.8527, 0.5, 0.8528, 0.75, 0.8513, 0.75, 0.8513, 0.75, 0.8528, 0.75, 0.75, 0.75, 0.8528, 0.75, 0.8528, 0.75, 0.75, 0.75, 0.8461, 0.7115, 0.6101, 0.0385, 0.61, 0.2577, 0.8461, 0.4923, 0.6037, 0.2788, 0.824, 0.4701, 0.8432, 0.4858, 0.6113, 0.2634, 0.611, 0.03859, 0.8442, 0.7104, 0.8148, 0.6379, 0.6096, 0.1096, 0.8461, 0.7115, 0.6101, 0.0385, 0.6101, 0.0385, 0.8461, 0.7115, 0.8432, 0.4858, 0.6113, 0.2634, 0.6113, 0.2634, 0.8432, 0.4858, 0.8442, 0.7104, 0.8148, 0.6379, 0.8148, 0.6379, 0.8442, 0.7104, 0.8461, 0.4923, 0.8461, 0.7115, 0.8461, 0.7115, 0.8461, 0.4923, 0.6037, 0.2788, 0.824, 0.4701, 0.824, 0.4701, 0.6037, 0.2788, 0.8148, 0.6379, 0.6096, 0.1096, 0.6096, 0.1096, 0.8148, 0.6379, 0.6101, 0.0385, 0.61, 0.2577, 0.61, 0.2577, 0.6101, 0.0385, 0.6113, 0.2634, 0.6037, 0.2788, 0.6037, 0.2788, 0.6113, 0.2634, 0.611, 0.03859, 0.8442, 0.7104, 0.8442, 0.7104, 0.611, 0.03859, 0.1497, 0.75, 0.25, 0.75, 0.25, 0.75, 0.1497, 0.7488, 0.06106, 0.25, 0.08638, 0.3445, 0.08638, 0.3445, 0.06106, 0.25, 0.08333, 0.5, 7.451e-08, 0.5, 7.451e-08, 1.0, 0.08333, 1.0, 0.1667, 0.5, 0.08333, 0.5, 0.08333, 1.0, 0.1667, 1.0, 0.75, 0.49, 0.63, 0.4578, 0.5422, 0.37, 0.51, 0.25, 0.5422, 0.13, 0.63, 0.04215, 0.75, 0.01, 0.87, 0.04215, 0.9578, 0.13, 0.99, 0.25, 0.9578, 0.37, 0.87, 0.4578, 0.25, 0.5, 0.1667, 0.5, 0.1667, 1.0, 0.25, 1.0, 0.3333, 0.5, 0.25, 0.5, 0.25, 1.0, 0.3333, 1.0, 0.4167, 0.5, 0.3333, 0.5, 0.3333, 1.0, 0.4167, 1.0, 0.5, 0.5, 0.4167, 0.5, 0.4167, 1.0, 0.5, 1.0, 0.5833, 0.5, 0.5, 0.5, 0.5, 1.0, 0.5833, 1.0, 0.6667, 0.5, 0.5833, 0.5, 0.5833, 1.0, 0.6667, 1.0, 0.75, 0.5, 0.6667, 0.5, 0.6667, 1.0, 0.75, 1.0, 0.8333, 0.5, 0.75, 0.5, 0.75, 1.0, 0.8333, 1.0, 0.9167, 0.5, 0.8333, 0.5, 0.8333, 1.0, 0.9167, 1.0, 1.0, 0.5, 0.9167, 0.5, 0.9167, 1.0, 1.0, 1.0, 0.25, 0.4389, 0.1555, 0.4136, 0.13, 0.4578, 0.25, 0.49, 0.1555, 0.4136, 0.08638, 0.3445, 0.04215, 0.37, 0.13, 0.4578, 0.4136, 0.3445, 0.3445, 0.4136, 0.37, 0.4578, 0.4578, 0.37, 0.3445, 0.4136, 0.25, 0.4389, 0.25, 0.49, 0.37, 0.4578, 0.4389, 0.25, 0.4136, 0.3445, 0.4578, 0.37, 0.49, 0.25, 0.4136, 0.1555, 0.4389, 0.25, 0.49, 0.25, 0.4578, 0.13, 0.3445, 0.08638, 0.4136, 0.1555, 0.4578, 0.13, 0.37, 0.04215, 0.25, 0.06106, 0.3445, 0.08638, 0.37, 0.04215, 0.25, 0.01, 0.1555, 0.08638, 0.25, 0.06106, 0.25, 0.01, 0.13, 0.04215, 0.08638, 0.1555, 0.1555, 0.08638, 0.13, 0.04215, 0.04215, 0.13, 0.06106, 0.25, 0.08638, 0.1555, 0.04215, 0.13, 0.01, 0.25, 0.08638, 0.3445, 0.06106, 0.25, 0.01, 0.25, 0.04215, 0.37, 0.3091, 0.3523, 0.3523, 0.3091, 0.3681, 0.25, 0.3523, 0.1909, 0.3091, 0.1477, 0.25, 0.1319, 0.1909, 0.1477, 0.1477, 0.1909, 0.1319, 0.25, 0.1477, 0.3091, 0.1909, 0.3523, 0.25, 0.3681, 0.08638, 0.3445, 0.1555, 0.4136, 0.1555, 0.4136, 0.08638, 0.3445, 0.25, 0.06106, 0.1555, 0.08638, 0.1555, 0.08638, 0.25, 0.06106, 0.4389, 0.25, 0.4136, 0.1555, 0.4136, 0.1555, 0.4389, 0.25, 0.3445, 0.4136, 0.4136, 0.3445, 0.4136, 0.3445, 0.3445, 0.4136, 0.1555, 0.08638, 0.08638, 0.1555, 0.08638, 0.1555, 0.1555, 0.08638, 0.4136, 0.1555, 0.3445, 0.08638, 0.3445, 0.08638, 0.4136, 0.1555, 0.25, 0.4389, 0.3445, 0.4136, 0.3445, 0.4136, 0.25, 0.4389, 0.08638, 0.1555, 0.06106, 0.25, 0.06106, 0.25, 0.08638, 0.1555, 0.1555, 0.4136, 0.25, 0.4389, 0.25, 0.4389, 0.1555, 0.4136, 0.3445, 0.08638, 0.25, 0.06106, 0.25, 0.06106, 0.3445, 0.08638, 0.4136, 0.3445, 0.4389, 0.25, 0.4389, 0.25, 0.4136, 0.3445, 0.25, 0.3681, 0.1909, 0.3523, 0.1555, 0.4136, 0.25, 0.4389, 0.1909, 0.3523, 0.1477, 0.3091, 0.08638, 0.3445, 0.1555, 0.4136, 0.3523, 0.3091, 0.3091, 0.3523, 0.3445, 0.4136, 0.4136, 0.3445, 0.3091, 0.3523, 0.25, 0.3681, 0.25, 0.4389, 0.3445, 0.4136, 0.3681, 0.25, 0.3523, 0.3091, 0.4136, 0.3445, 0.4389, 0.25, 0.3523, 0.1909, 0.3681, 0.25, 0.4389, 0.25, 0.4136, 0.1555, 0.3091, 0.1477, 0.3523, 0.1909, 0.4136, 0.1555, 0.3445, 0.08638, 0.25, 0.1319, 0.3091, 0.1477, 0.3445, 0.08638, 0.25, 0.06106, 0.1909, 0.1477, 0.25, 0.1319, 0.25, 0.06106, 0.1555, 0.08638, 0.1477, 0.1909, 0.1909, 0.1477, 0.1555, 0.08638, 0.08638, 0.1555, 0.1319, 0.25, 0.1477, 0.1909, 0.08638, 0.1555, 0.06106, 0.25, 0.1477, 0.3091, 0.1319, 0.25, 0.06106, 0.25, 0.08638, 0.3445, 0.06106, 0.25, 0.08638, 0.3445, 0.08638, 0.3445, 0.06106, 0.25, 0.08333, 0.5, 7.451e-08, 0.5, 7.451e-08, 1.0, 0.08333, 1.0, 0.1667, 0.5, 0.08333, 0.5, 0.08333, 1.0, 0.1667, 1.0, 0.75, 0.49, 0.63, 0.4578, 0.5422, 0.37, 0.51, 0.25, 0.5422, 0.13, 0.63, 0.04215, 0.75, 0.01, 0.87, 0.04215, 0.9578, 0.13, 0.99, 0.25, 0.9578, 0.37, 0.87, 0.4578, 0.25, 0.5, 0.1667, 0.5, 0.1667, 1.0, 0.25, 1.0, 0.3333, 0.5, 0.25, 0.5, 0.25, 1.0, 0.3333, 1.0, 0.4167, 0.5, 0.3333, 0.5, 0.3333, 1.0, 0.4167, 1.0, 0.5, 0.5, 0.4167, 0.5, 0.4167, 1.0, 0.5, 1.0, 0.5833, 0.5, 0.5, 0.5, 0.5, 1.0, 0.5833, 1.0, 0.6667, 0.5, 0.5833, 0.5, 0.5833, 1.0, 0.6667, 1.0, 0.75, 0.5, 0.6667, 0.5, 0.6667, 1.0, 0.75, 1.0, 0.8333, 0.5, 0.75, 0.5, 0.75, 1.0, 0.8333, 1.0, 0.9167, 0.5, 0.8333, 0.5, 0.8333, 1.0, 0.9167, 1.0, 1.0, 0.5, 0.9167, 0.5, 0.9167, 1.0, 1.0, 1.0, 0.25, 0.4389, 0.1555, 0.4136, 0.13, 0.4578, 0.25, 0.49, 0.1555, 0.4136, 0.08638, 0.3445, 0.04215, 0.37, 0.13, 0.4578, 0.4136, 0.3445, 0.3445, 0.4136, 0.37, 0.4578, 0.4578, 0.37, 0.3445, 0.4136, 0.25, 0.4389, 0.25, 0.49, 0.37, 0.4578, 0.4389, 0.25, 0.4136, 0.3445, 0.4578, 0.37, 0.49, 0.25, 0.4136, 0.1555, 0.4389, 0.25, 0.49, 0.25, 0.4578, 0.13, 0.3445, 0.08638, 0.4136, 0.1555, 0.4578, 0.13, 0.37, 0.04215, 0.25, 0.06106, 0.3445, 0.08638, 0.37, 0.04215, 0.25, 0.01, 0.1555, 0.08638, 0.25, 0.06106, 0.25, 0.01, 0.13, 0.04215, 0.08638, 0.1555, 0.1555, 0.08638, 0.13, 0.04215, 0.04215, 0.13, 0.06106, 0.25, 0.08638, 0.1555, 0.04215, 0.13, 0.01, 0.25, 0.08638, 0.3445, 0.06106, 0.25, 0.01, 0.25, 0.04215, 0.37, 0.3091, 0.3523, 0.3523, 0.3091, 0.3681, 0.25, 0.3523, 0.1909, 0.3091, 0.1477, 0.25, 0.1319, 0.1909, 0.1477, 0.1477, 0.1909, 0.1319, 0.25, 0.1477, 0.3091, 0.1909, 0.3523, 0.25, 0.3681, 0.08638, 0.3445, 0.1555, 0.4136, 0.1555, 0.4136, 0.08638, 0.3445, 0.25, 0.06106, 0.1555, 0.08638, 0.1555, 0.08638, 0.25, 0.06106, 0.4389, 0.25, 0.4136, 0.1555, 0.4136, 0.1555, 0.4389, 0.25, 0.3445, 0.4136, 0.4136, 0.3445, 0.4136, 0.3445, 0.3445, 0.4136, 0.1555, 0.08638, 0.08638, 0.1555, 0.08638, 0.1555, 0.1555, 0.08638, 0.4136, 0.1555, 0.3445, 0.08638, 0.3445, 0.08638, 0.4136, 0.1555, 0.25, 0.4389, 0.3445, 0.4136, 0.3445, 0.4136, 0.25, 0.4389, 0.08638, 0.1555, 0.06106, 0.25, 0.06106, 0.25, 0.08638, 0.1555, 0.1555, 0.4136, 0.25, 0.4389, 0.25, 0.4389, 0.1555, 0.4136, 0.3445, 0.08638, 0.25, 0.06106, 0.25, 0.06106, 0.3445, 0.08638, 0.4136, 0.3445, 0.4389, 0.25, 0.4389, 0.25, 0.4136, 0.3445, 0.25, 0.3681, 0.1909, 0.3523, 0.1555, 0.4136, 0.25, 0.4389, 0.1909, 0.3523, 0.1477, 0.3091, 0.08638, 0.3445, 0.1555, 0.4136, 0.3523, 0.3091, 0.3091, 0.3523, 0.3445, 0.4136, 0.4136, 0.3445, 0.3091, 0.3523, 0.25, 0.3681, 0.25, 0.4389, 0.3445, 0.4136, 0.3681, 0.25, 0.3523, 0.3091, 0.4136, 0.3445, 0.4389, 0.25, 0.3523, 0.1909, 0.3681, 0.25, 0.4389, 0.25, 0.4136, 0.1555, 0.3091, 0.1477, 0.3523, 0.1909, 0.4136, 0.1555, 0.3445, 0.08638, 0.25, 0.1319, 0.3091, 0.1477, 0.3445, 0.08638, 0.25, 0.06106, 0.1909, 0.1477, 0.25, 0.1319, 0.25, 0.06106, 0.1555, 0.08638, 0.1477, 0.1909, 0.1909, 0.1477, 0.1555, 0.08638, 0.08638, 0.1555, 0.1319, 0.25, 0.1477, 0.1909, 0.08638, 0.1555, 0.06106, 0.25, 0.1477, 0.3091, 0.1319, 0.25, 0.06106, 0.25, 0.08638, 0.3445, 0.611, 0.03859, 0.6096, 0.1096, 0.8148, 0.6379, 0.8442, 0.7104, 0.6096, 0.1096, 0.611, 0.03859, 0.611, 0.03859, 0.6096, 0.1096, 0.8442, 0.7104, 0.8148, 0.6379, 0.8148, 0.6379, 0.8442, 0.7104, 0.6724, 0.2237, 0.7756, 0.5173, 0.7359, 0.4279, 0.6909, 0.3101, 0.641, 0.1251, 0.641, 0.1251, 0.641, 0.1251, 0.641, 0.1251, 0.6909, 0.3101, 0.7359, 0.4279, 0.8148, 0.6379, 0.6096, 0.1096, 0.7359, 0.4279, 0.7756, 0.5173, 0.8442, 0.7104, 0.8148, 0.6379, 0.6724, 0.2237, 0.6909, 0.3101, 0.6096, 0.1096, 0.611, 0.03859, 0.611, 0.03859, 0.8442, 0.7104, 0.7756, 0.5173, 0.6724, 0.2237, 0.8148, 0.6379, 0.6096, 0.1096, 0.6096, 0.1096, 0.8148, 0.6379, 0.8142, 0.6239, 0.641, 0.1251, 0.611, 0.03859, 0.8442, 0.7104, 0.641, 0.1251, 0.8142, 0.6239, 0.8442, 0.7104, 0.611, 0.03859, 0.641, 0.1251, 0.641, 0.1251, 0.611, 0.03859, 0.611, 0.03859, 0.8142, 0.6239, 0.8142, 0.6239, 0.8442, 0.7104, 0.8442, 0.7104, 0.641, 0.1251, 0.8142, 0.6239, 0.8142, 0.6239, 0.641, 0.1251, 0.641, 0.1251, 0.8142, 0.6239, 0.8142, 0.6239, 0.641, 0.1251, 0.8142, 0.6239, 0.8142, 0.6239, 0.8142, 0.6239, 0.8142, 0.6239, 0.8142, 0.6239, 0.641, 0.1251, 0.641, 0.1251, 0.8142, 0.6239])
me_car.materials.append(mat_car2)
me_car.materials.append(mat_glass)
me_car.materials.append(mat_rearlight)
me_car.materials.append(mat_car)
me_car.materials.append(mat_cap)
me_car.materials.append(mat_car)
me_car.materials.append(mat_frontlight)
me_car.use_remesh_preserve_volume = False
me_car.use_remesh_preserve_attributes = False
me_car.use_mirror_vertex_groups = False
me_car.update()
me_wheel = bpy.data.meshes.new('Wheel')
me_wheel.from_pydata([(0.1605, 0.3163, -1.436e-07), (0.1605, 0.2739, 0.1581), (0.1605, 0.1581, 0.2739), (0.1605, 3.618e-08, 0.3163), (0.1605, -0.1581, 0.2739), (0.1605, -0.2739, 0.1581), (0.1605, -0.3163, -6.717e-08), (0.1605, -0.2739, -0.1581), (0.1605, -0.1581, -0.2739), (0.1605, 7.924e-08, -0.3163), (0.1605, 0.1581, -0.2739), (0.1605, 0.2739, -0.1581), (0.1887, 0.3622, 0.2091), (0.1887, 0.2091, 0.3622), (0.1887, 0.4182, -1.206e-07), (0.1887, 3.477e-08, 0.4182), (0.1887, -0.2091, 0.3622), (0.1887, -0.3622, 0.2091), (0.1887, -0.4182, -6.119e-08), (0.1887, -0.3622, -0.2091), (0.1887, -0.2091, -0.3622), (0.1887, 6.148e-08, -0.4182), (0.1887, 0.2091, -0.3622), (0.1887, 0.3622, -0.2091), (0.1605, 0.3446, 0.199), (0.1605, 0.199, 0.3446), (0.1605, 0.398, -1.247e-07), (0.1605, 3.492e-08, 0.398), (0.1605, -0.199, 0.3446), (0.1605, -0.3446, 0.199), (0.1605, -0.398, -6.213e-08), (0.1605, -0.3446, -0.199), (0.1605, -0.199, -0.3446), (0.1605, 6.537e-08, -0.398), (0.1605, 0.199, -0.3446), (0.1605, 0.3446, -0.199), (0.146, 0.1203, -1.95e-07), (0.146, 0.1042, 0.06017), (0.146, 0.06017, 0.1042), (0.146, 4.317e-08, 0.1203), (0.146, -0.06017, 0.1042), (0.146, -0.1042, 0.06017), (0.146, -0.1203, -7.926e-08), (0.146, -0.1042, -0.06017), (0.146, -0.06017, -0.1042), (0.146, 1.013e-07, -0.1203), (0.146, 0.06017, -0.1042), (0.146, 0.1042, -0.06017), (0.07597, 0.2739, 0.1581), (0.07597, 0.1581, 0.2739), (0.07597, 0.3163, -1.436e-07), (0.07597, 3.685e-08, 0.3163), (0.07597, -0.1581, 0.2739), (0.07597, -0.2739, 0.1581), (0.07597, -0.3163, -6.717e-08), (0.07597, -0.2739, -0.1581), (0.07597, -0.1581, -0.2739), (0.07597, 7.991e-08, -0.3163), (0.07597, 0.1581, -0.2739), (0.07597, 0.2739, -0.1581), (-0.1676, 0.4774, -9.519e-08), (-0.07282, 0.5756, -5.582e-08), (-0.1399, 0.5468, -6.496e-08), (-0.1676, 0.4135, -0.2387), (-0.07282, 0.4985, -0.2878), (-0.1399, 0.4736, -0.2734), (-0.1676, 0.4135, 0.2387), (-0.07282, 0.4985, 0.2878), (-0.1399, 0.4736, 0.2734), (-0.1676, 0.2387, 0.4135), (-0.07282, 0.2878, 0.4985), (-0.1399, 0.2734, 0.4736), (-0.1676, 3.318e-08, 0.4774), (-0.07282, 3.477e-08, 0.5756), (-0.1399, 3.437e-08, 0.5468), (-0.1676, -0.2387, 0.4135), (-0.07282, -0.2878, 0.4985), (-0.1399, -0.2734, 0.4736), (-0.1676, -0.4135, 0.2387), (-0.07282, -0.4985, 0.2878), (-0.1399, -0.4736, 0.2734), (-0.1676, -0.4774, 3.453e-09), (-0.07282, -0.5756, -1.168e-08), (-0.1399, -0.5468, -1.718e-09), (-0.1676, -0.4135, -0.2387), (-0.07282, -0.4985, -0.2878), (-0.1399, -0.4736, -0.2734), (-0.1676, -0.2387, -0.4135), (-0.07282, -0.2878, -0.4985), (-0.1399, -0.2734, -0.4736), (-0.1676, 3.636e-08, -0.4774), (-0.07282, 3.477e-08, -0.5756), (-0.1399, 3.517e-08, -0.5468), (-0.1676, 0.2387, -0.4135), (-0.07282, 0.2878, -0.4985), (-0.1399, 0.2734, -0.4736), (0.1887, 0.4135, 0.2387), (0.0939, 0.4985, 0.2878), (0.1609, 0.4736, 0.2734), (0.0939, 0.2878, 0.4985), (0.1887, 0.2387, 0.4135), (0.1609, 0.2734, 0.4736), (0.1887, 0.4774, -1.033e-07), (0.0939, 0.5756, -6.773e-08), (0.1609, 0.5468, -8.087e-08), (0.0939, 3.477e-08, 0.5756), (0.1887, 3.477e-08, 0.4774), (0.1609, 3.477e-08, 0.5468), (0.0939, -0.2878, 0.4985), (0.1887, -0.2387, 0.4135), (0.1609, -0.2734, 0.4736), (0.1887, -0.4135, 0.2387), (0.0939, -0.4985, 0.2878), (0.1609, -0.4736, 0.2734), (0.0939, -0.5756, -3.55e-08), (0.1887, -0.4774, -5.662e-08), (0.1609, -0.5468, -4.746e-08), (0.0939, -0.4985, -0.2878), (0.1887, -0.4135, -0.2387), (0.1609, -0.4736, -0.2734), (0.0939, -0.2878, -0.4985), (0.1887, -0.2387, -0.4135), (0.1609, -0.2734, -0.4736), (0.1887, 5.143e-08, -0.4774), (0.0939, 3.477e-08, -0.5756), (0.1609, 3.955e-08, -0.5468), (0.0939, 0.2878, -0.4985), (0.1887, 0.2387, -0.4135), (0.1609, 0.2734, -0.4736), (0.0939, 0.4985, -0.2878), (0.1887, 0.4135, -0.2387), (0.1609, 0.4736, -0.2734)], [], [(64, 129, 126, 94), (67, 97, 103, 61), (60, 63, 93, 90, 87, 84, 81, 78, 75, 72, 69, 66), (73, 105, 99, 70), (5, 6, 54, 53), (76, 108, 105, 73), (79, 112, 108, 76), (82, 114, 112, 79), (85, 117, 114, 82), (88, 120, 117, 85), (91, 124, 120, 88), (94, 126, 124, 91), (13, 12, 96, 100), (70, 99, 97, 67), (12, 14, 102, 96), (15, 13, 100, 106), (14, 23, 130, 102), (17, 16, 109, 111), (19, 18, 115, 118), (18, 17, 111, 115), (20, 19, 118, 121), (21, 20, 121, 123), (23, 22, 127, 130), (22, 21, 123, 127), (16, 15, 106, 109), (25, 24, 12, 13), (24, 26, 14, 12), (27, 25, 13, 15), (28, 27, 15, 16), (30, 29, 17, 18), (29, 28, 16, 17), (31, 30, 18, 19), (32, 31, 19, 20), (34, 33, 21, 22), (33, 32, 20, 21), (35, 34, 22, 23), (26, 35, 23, 14), (2, 1, 24, 25), (1, 0, 26, 24), (3, 2, 25, 27), (4, 3, 27, 28), (6, 5, 29, 30), (5, 4, 28, 29), (7, 6, 30, 31), (8, 7, 31, 32), (10, 9, 33, 34), (9, 8, 32, 33), (11, 10, 34, 35), (0, 11, 35, 26), (47, 36, 37, 38, 39, 40, 41, 42, 43, 44, 45, 46), (11, 0, 50, 59), (0, 1, 48, 50), (9, 10, 58, 57), (4, 5, 53, 52), (2, 3, 51, 49), (8, 9, 57, 56), (6, 7, 55, 54), (3, 4, 52, 51), (10, 11, 59, 58), (1, 2, 49, 48), (7, 8, 56, 55), (38, 37, 48, 49), (37, 36, 50, 48), (39, 38, 49, 51), (40, 39, 51, 52), (42, 41, 53, 54), (41, 40, 52, 53), (43, 42, 54, 55), (44, 43, 55, 56), (46, 45, 57, 58), (45, 44, 56, 57), (47, 46, 58, 59), (36, 47, 59, 50), (61, 64, 65, 62), (62, 65, 63, 60), (67, 61, 62, 68), (68, 62, 60, 66), (70, 67, 68, 71), (71, 68, 66, 69), (97, 99, 101, 98), (98, 101, 100, 96), (103, 97, 98, 104), (104, 98, 96, 102), (99, 105, 107, 101), (101, 107, 106, 100), (105, 108, 110, 107), (107, 110, 109, 106), (76, 73, 74, 77), (77, 74, 72, 75), (73, 70, 71, 74), (74, 71, 69, 72), (79, 76, 77, 80), (80, 77, 75, 78), (82, 79, 80, 83), (83, 80, 78, 81), (112, 114, 116, 113), (113, 116, 115, 111), (108, 112, 113, 110), (110, 113, 111, 109), (114, 117, 119, 116), (116, 119, 118, 115), (117, 120, 122, 119), (119, 122, 121, 118), (88, 85, 86, 89), (89, 86, 84, 87), (85, 82, 83, 86), (86, 83, 81, 84), (91, 88, 89, 92), (92, 89, 87, 90), (94, 91, 92, 95), (95, 92, 90, 93), (124, 126, 128, 125), (125, 128, 127, 123), (120, 124, 125, 122), (122, 125, 123, 121), (126, 129, 131, 128), (128, 131, 130, 127), (129, 103, 104, 131), (131, 104, 102, 130), (64, 94, 95, 65), (65, 95, 93, 63), (61, 103, 129, 64)])
me_wheel.polygons.foreach_set('material_index', [0, 0, 0, 0, 1, 0, 0, 0, 0, 0, 0, 0, 0, 0, 0, 0, 0, 0, 0, 0, 0, 0, 0, 0, 0, 0, 0, 0, 0, 0, 0, 0, 0, 0, 0, 0, 0, 1, 1, 1, 1, 1, 1, 1, 1, 1, 1, 1, 1, 2, 1, 1, 1, 1, 1, 1, 1, 1, 1, 1, 1, 2, 2, 2, 2, 2, 2, 2, 2, 2, 2, 2, 2, 0, 0, 0, 0, 0, 0, 0, 0, 0, 0, 0, 0, 0, 0, 0, 0, 0, 0, 0, 0, 0, 0, 0, 0, 0, 0, 0, 0, 0, 0, 0, 0, 0, 0, 0, 0, 0, 0, 0, 0, 0, 0, 0, 0, 0, 0, 0, 0, 0])
_uv = me_wheel.uv_layers.new(name='UVMap')
_uv.uv.foreach_set('vector', [0.9167, 0.633, 0.9167, 0.867, 0.8333, 0.867, 0.8333, 0.633, 0.08333, 0.633, 0.08333, 0.867, 7.451e-08, 0.867, 7.451e-08, 0.633, 0.75, 0.4491, 0.8495, 0.4224, 0.9224, 0.3495, 0.9491, 0.25, 0.9224, 0.1505, 0.8495, 0.0776, 0.75, 0.05093, 0.6505, 0.0776, 0.5776, 0.1505, 0.5509, 0.25, 0.5776, 0.3495, 0.6505, 0.4224, 0.25, 0.633, 0.25, 0.867, 0.1667, 0.867, 0.1667, 0.633, 0.1841, 0.1358, 0.25, 0.1181, 0.25, 0.1181, 0.1841, 0.1358, 0.3333, 0.633, 0.3333, 0.867, 0.25, 0.867, 0.25, 0.633, 0.4167, 0.633, 0.4167, 0.867, 0.3333, 0.867, 0.3333, 0.633, 0.5, 0.633, 0.5, 0.867, 0.4167, 0.867, 0.4167, 0.633, 0.5833, 0.633, 0.5833, 0.867, 0.5, 0.867, 0.5, 0.633, 0.6667, 0.633, 0.6667, 0.867, 0.5833, 0.867, 0.5833, 0.633, 0.75, 0.633, 0.75, 0.867, 0.6667, 0.867, 0.6667, 0.633, 0.8333, 0.633, 0.8333, 0.867, 0.75, 0.867, 0.75, 0.633, 0.09898, 0.3372, 0.1628, 0.401, 0.1505, 0.4224, 0.0776, 0.3495, 0.1667, 0.633, 0.1667, 0.867, 0.08333, 0.867, 0.08333, 0.633, 0.1628, 0.401, 0.25, 0.4244, 0.25, 0.4491, 0.1505, 0.4224, 0.07561, 0.25, 0.09898, 0.3372, 0.0776, 0.3495, 0.05093, 0.25, 0.25, 0.4244, 0.3372, 0.401, 0.3495, 0.4224, 0.25, 0.4491, 0.1628, 0.09898, 0.09898, 0.1628, 0.0776, 0.1505, 0.1505, 0.0776, 0.3372, 0.09898, 0.25, 0.07561, 0.25, 0.05093, 0.3495, 0.0776, 0.25, 0.07561, 0.1628, 0.09898, 0.1505, 0.0776, 0.25, 0.05093, 0.401, 0.1628, 0.3372, 0.09898, 0.3495, 0.0776, 0.4224, 0.1505, 0.4244, 0.25, 0.401, 0.1628, 0.4224, 0.1505, 0.4491, 0.25, 0.3372, 0.401, 0.401, 0.3372, 0.4224, 0.3495, 0.3495, 0.4224, 0.401, 0.3372, 0.4244, 0.25, 0.4491, 0.25, 0.4224, 0.3495, 0.09898, 0.1628, 0.07561, 0.25, 0.05093, 0.25, 0.0776, 0.1505, 0.1063, 0.333, 0.167, 0.3937, 0.1628, 0.401, 0.09898, 0.3372, 0.167, 0.3937, 0.25, 0.4159, 0.25, 0.4244, 0.1628, 0.401, 0.08407, 0.25, 0.1063, 0.333, 0.09898, 0.3372, 0.07561, 0.25, 0.1063, 0.167, 0.08407, 0.25, 0.07561, 0.25, 0.09898, 0.1628, 0.25, 0.08407, 0.167, 0.1063, 0.1628, 0.09898, 0.25, 0.07561, 0.167, 0.1063, 0.1063, 0.167, 0.09898, 0.1628, 0.1628, 0.09898, 0.333, 0.1063, 0.25, 0.08407, 0.25, 0.07561, 0.3372, 0.09898, 0.3937, 0.167, 0.333, 0.1063, 0.3372, 0.09898, 0.401, 0.1628, 0.3937, 0.333, 0.4159, 0.25, 0.4244, 0.25, 0.401, 0.3372, 0.4159, 0.25, 0.3937, 0.167, 0.401, 0.1628, 0.4244, 0.25, 0.333, 0.3937, 0.3937, 0.333, 0.401, 0.3372, 0.3372, 0.401, 0.25, 0.4159, 0.333, 0.3937, 0.3372, 0.401, 0.25, 0.4244, 0.1358, 0.3159, 0.1841, 0.3642, 0.167, 0.3937, 0.1063, 0.333, 0.1841, 0.3642, 0.25, 0.3819, 0.25, 0.4159, 0.167, 0.3937, 0.1181, 0.25, 0.1358, 0.3159, 0.1063, 0.333, 0.08407, 0.25, 0.1358, 0.1841, 0.1181, 0.25, 0.08407, 0.25, 0.1063, 0.167, 0.25, 0.1181, 0.1841, 0.1358, 0.167, 0.1063, 0.25, 0.08407, 0.1841, 0.1358, 0.1358, 0.1841, 0.1063, 0.167, 0.167, 0.1063, 0.3159, 0.1358, 0.25, 0.1181, 0.25, 0.08407, 0.333, 0.1063, 0.3642, 0.1841, 0.3159, 0.1358, 0.333, 0.1063, 0.3937, 0.167, 0.3642, 0.3159, 0.3819, 0.25, 0.4159, 0.25, 0.3937, 0.333, 0.3819, 0.25, 0.3642, 0.1841, 0.3937, 0.167, 0.4159, 0.25, 0.3159, 0.3642, 0.3642, 0.3159, 0.3937, 0.333, 0.333, 0.3937, 0.25, 0.3819, 0.3159, 0.3642, 0.333, 0.3937, 0.25, 0.4159, 0.2751, 0.2935, 0.25, 0.3002, 0.2249, 0.2935, 0.2065, 0.2751, 0.1998, 0.25, 0.2065, 0.2249, 0.2249, 0.2065, 0.25, 0.1998, 0.2751, 0.2065, 0.2935, 0.2249, 0.3002, 0.25, 0.2935, 0.2751, 0.3159, 0.3642, 0.25, 0.3819, 0.25, 0.3819, 0.3159, 0.3642, 0.25, 0.3819, 0.1841, 0.3642, 0.1841, 0.3642, 0.25, 0.3819, 0.3819, 0.25, 0.3642, 0.3159, 0.3642, 0.3159, 0.3819, 0.25, 0.1358, 0.1841, 0.1841, 0.1358, 0.1841, 0.1358, 0.1358, 0.1841, 0.1358, 0.3159, 0.1181, 0.25, 0.1181, 0.25, 0.1358, 0.3159, 0.3642, 0.1841, 0.3819, 0.25, 0.3819, 0.25, 0.3642, 0.1841, 0.25, 0.1181, 0.3159, 0.1358, 0.3159, 0.1358, 0.25, 0.1181, 0.1181, 0.25, 0.1358, 0.1841, 0.1358, 0.1841, 0.1181, 0.25, 0.3642, 0.3159, 0.3159, 0.3642, 0.3159, 0.3642, 0.3642, 0.3159, 0.1841, 0.3642, 0.1358, 0.3159, 0.1358, 0.3159, 0.1841, 0.3642, 0.3159, 0.1358, 0.3642, 0.1841, 0.3642, 0.1841, 0.3159, 0.1358, 0.2065, 0.2751, 0.2249, 0.2935, 0.1841, 0.3642, 0.1358, 0.3159, 0.2249, 0.2935, 0.25, 0.3002, 0.25, 0.3819, 0.1841, 0.3642, 0.1998, 0.25, 0.2065, 0.2751, 0.1358, 0.3159, 0.1181, 0.25, 0.2065, 0.2249, 0.1998, 0.25, 0.1181, 0.25, 0.1358, 0.1841, 0.25, 0.1998, 0.2249, 0.2065, 0.1841, 0.1358, 0.25, 0.1181, 0.2249, 0.2065, 0.2065, 0.2249, 0.1358, 0.1841, 0.1841, 0.1358, 0.2751, 0.2065, 0.25, 0.1998, 0.25, 0.1181, 0.3159, 0.1358, 0.2935, 0.2249, 0.2751, 0.2065, 0.3159, 0.1358, 0.3642, 0.1841, 0.2935, 0.2751, 0.3002, 0.25, 0.3819, 0.25, 0.3642, 0.3159, 0.3002, 0.25, 0.2935, 0.2249, 0.3642, 0.1841, 0.3819, 0.25, 0.2751, 0.2935, 0.2935, 0.2751, 0.3642, 0.3159, 0.3159, 0.3642, 0.25, 0.3002, 0.2751, 0.2935, 0.3159, 0.3642, 0.25, 0.3819, 1.0, 0.633, 0.9167, 0.633, 0.9187, 0.5, 0.9979, 0.5, 0.753, 0.4892, 0.867, 0.4586, 0.8495, 0.4224, 0.75, 0.4491, 0.08333, 0.633, 7.451e-08, 0.633, 0.002081, 0.5, 0.08125, 0.5, 0.633, 0.4586, 0.747, 0.4892, 0.75, 0.4491, 0.6505, 0.4224, 0.1667, 0.633, 0.08333, 0.633, 0.08541, 0.5, 0.1646, 0.5, 0.5443, 0.3722, 0.6278, 0.4557, 0.6505, 0.4224, 0.5776, 0.3495, 0.08333, 0.867, 0.1667, 0.867, 0.1646, 1.0, 0.08541, 1.0, 0.1278, 0.4557, 0.04435, 0.3722, 0.0776, 0.3495, 0.1505, 0.4224, 7.451e-08, 0.867, 0.08333, 0.867, 0.08125, 1.0, 0.002081, 1.0, 0.247, 0.4892, 0.133, 0.4586, 0.1505, 0.4224, 0.25, 0.4491, 0.1667, 0.867, 0.25, 0.867, 0.2479, 1.0, 0.1687, 1.0, 0.04135, 0.367, 0.0108, 0.253, 0.05093, 0.25, 0.0776, 0.3495, 0.25, 0.867, 0.3333, 0.867, 0.3313, 1.0, 0.2521, 1.0, 0.0108, 0.247, 0.04135, 0.133, 0.0776, 0.1505, 0.05093, 0.25, 0.3333, 0.633, 0.25, 0.633, 0.2521, 0.5, 0.3313, 0.5, 0.5414, 0.133, 0.5108, 0.247, 0.5509, 0.25, 0.5776, 0.1505, 0.25, 0.633, 0.1667, 0.633, 0.1687, 0.5, 0.2479, 0.5, 0.5108, 0.253, 0.5414, 0.367, 0.5776, 0.3495, 0.5509, 0.25, 0.4167, 0.633, 0.3333, 0.633, 0.3354, 0.5, 0.4146, 0.5, 0.6278, 0.04435, 0.5443, 0.1278, 0.5776, 0.1505, 0.6505, 0.0776, 0.5, 0.633, 0.4167, 0.633, 0.4187, 0.5, 0.4979, 0.5, 0.747, 0.0108, 0.633, 0.04135, 0.6505, 0.0776, 0.75, 0.05093, 0.4167, 0.867, 0.5, 0.867, 0.4979, 1.0, 0.4187, 1.0, 0.133, 0.04135, 0.247, 0.0108, 0.25, 0.05093, 0.1505, 0.0776, 0.3333, 0.867, 0.4167, 0.867, 0.4146, 1.0, 0.3354, 1.0, 0.04435, 0.1278, 0.1278, 0.04435, 0.1505, 0.0776, 0.0776, 0.1505, 0.5, 0.867, 0.5833, 0.867, 0.5813, 1.0, 0.5021, 1.0, 0.253, 0.0108, 0.367, 0.04135, 0.3495, 0.0776, 0.25, 0.05093, 0.5833, 0.867, 0.6667, 0.867, 0.6646, 1.0, 0.5854, 1.0, 0.3722, 0.04435, 0.4557, 0.1278, 0.4224, 0.1505, 0.3495, 0.0776, 0.6667, 0.633, 0.5833, 0.633, 0.5854, 0.5, 0.6646, 0.5, 0.9557, 0.1278, 0.8722, 0.04435, 0.8495, 0.0776, 0.9224, 0.1505, 0.5833, 0.633, 0.5, 0.633, 0.5021, 0.5, 0.5813, 0.5, 0.867, 0.04135, 0.753, 0.0108, 0.75, 0.05093, 0.8495, 0.0776, 0.75, 0.633, 0.6667, 0.633, 0.6687, 0.5, 0.7479, 0.5, 0.9892, 0.247, 0.9586, 0.133, 0.9224, 0.1505, 0.9491, 0.25, 0.8333, 0.633, 0.75, 0.633, 0.7521, 0.5, 0.8313, 0.5, 0.9586, 0.367, 0.9892, 0.253, 0.9491, 0.25, 0.9224, 0.3495, 0.75, 0.867, 0.8333, 0.867, 0.8313, 1.0, 0.7521, 1.0, 0.4892, 0.253, 0.4586, 0.367, 0.4224, 0.3495, 0.4491, 0.25, 0.6667, 0.867, 0.75, 0.867, 0.7479, 1.0, 0.6687, 1.0, 0.4586, 0.133, 0.4892, 0.247, 0.4491, 0.25, 0.4224, 0.1505, 0.8333, 0.867, 0.9167, 0.867, 0.9146, 1.0, 0.8354, 1.0, 0.4557, 0.3722, 0.3722, 0.4557, 0.3495, 0.4224, 0.4224, 0.3495, 0.9167, 0.867, 1.0, 0.867, 0.9979, 1.0, 0.9187, 1.0, 0.367, 0.4586, 0.253, 0.4892, 0.25, 0.4491, 0.3495, 0.4224, 0.9167, 0.633, 0.8333, 0.633, 0.8354, 0.5, 0.9146, 0.5, 0.8722, 0.4557, 0.9557, 0.3722, 0.9224, 0.3495, 0.8495, 0.4224, 1.0, 0.633, 1.0, 0.867, 0.9167, 0.867, 0.9167, 0.633])
me_wheel.materials.append(mat_wheel)
me_wheel.materials.append(mat_rims)
me_wheel.materials.append(mat_rims)
me_wheel.use_remesh_preserve_volume = False
me_wheel.use_remesh_preserve_attributes = False
me_wheel.use_mirror_vertex_groups = False
me_wheel.update()

# ---- objects
ob_circle = bpy.data.objects.new('Circle', me_circle)
ob_empty = bpy.data.objects.new('Empty', None)
ob_car_001 = bpy.data.objects.new('Car.001', None)
ob_car = bpy.data.objects.new('Car', me_car)
ob_fl_wheel = bpy.data.objects.new('FL_Wheel', me_wheel)
ob_rl_wheel = bpy.data.objects.new('RL_Wheel', me_wheel)
ob_fr_wheel = bpy.data.objects.new('FR_Wheel', me_wheel)
ob_rr_wheel = bpy.data.objects.new('RR_Wheel', me_wheel)
ob_camera = bpy.data.objects.new('Camera', cam_camera)
ob_light = bpy.data.objects.new('Light', light_light)
ob_subject = bpy.data.objects.new('Subject', None)
ob_light_001 = bpy.data.objects.new('Light.001', light_light_001)
ob_light_002 = bpy.data.objects.new('Light.002', light_light_002)

# ---- transforms, parenting, visibility, modifiers, constraints
ob_circle.location = (0.0, 0.0, 0.0)
ob_circle.scale = (14.27, 14.27, 14.27)
ob_empty.location = (0.8566, -3.934, 1.067)
ob_car_001.location = (0.0, 0.0, 0.0)
ob_car_001.instance_type = 'COLLECTION'
ob_car.location = (0.0, 1.0, 0.3104)
ob_car.lock_rotations_4d = False
ob_car.empty_display_type = 'ARROWS'
ob_car.lineart.crease_threshold = 0.0
_m = ob_car.modifiers.new('Mirror', 'MIRROR')
_m.use_clip = True
ob_fl_wheel.location = (0.9956, -1.693, 0.5712)
ob_fl_wheel.scale = (1.079, 1.0, 1.0)
ob_fl_wheel.lock_rotations_4d = False
ob_fl_wheel.empty_display_type = 'ARROWS'
ob_fl_wheel.lineart.crease_threshold = 0.0
_m = ob_fl_wheel.modifiers.new('Auto Smooth', 'NODES')
_m.node_group = ng_auto_smooth
_gi = [s.identifier for s in ng_auto_smooth.interface.items_tree if s.item_type == 'SOCKET' and s.in_out == 'INPUT']
_m[_gi[1]] = 0.5236  # Angle
ob_rl_wheel.location = (0.9956, 2.354, 0.5712)
ob_rl_wheel.rotation_euler = (0.2618, 0.0, 0.0)
ob_rl_wheel.scale = (1.079, 1.0, 1.0)
ob_rl_wheel.lock_rotations_4d = False
ob_rl_wheel.empty_display_type = 'ARROWS'
ob_rl_wheel.lineart.crease_threshold = 0.0
_m = ob_rl_wheel.modifiers.new('Auto Smooth', 'NODES')
_m.node_group = ng_auto_smooth
_gi = [s.identifier for s in ng_auto_smooth.interface.items_tree if s.item_type == 'SOCKET' and s.in_out == 'INPUT']
_m[_gi[1]] = 0.5236  # Angle
ob_fr_wheel.location = (-0.9956, -1.693, 0.5712)
ob_fr_wheel.rotation_euler = (-0.0, 3.142, 0.0)
ob_fr_wheel.scale = (1.079, 1.0, 1.0)
ob_fr_wheel.lock_rotations_4d = False
ob_fr_wheel.empty_display_type = 'ARROWS'
ob_fr_wheel.lineart.crease_threshold = 0.0
_m = ob_fr_wheel.modifiers.new('Auto Smooth', 'NODES')
_m.node_group = ng_auto_smooth
_gi = [s.identifier for s in ng_auto_smooth.interface.items_tree if s.item_type == 'SOCKET' and s.in_out == 'INPUT']
_m[_gi[1]] = 0.5236  # Angle
ob_rr_wheel.location = (-0.9956, 2.354, 0.5712)
ob_rr_wheel.rotation_euler = (0.0, 3.142, 0.0)
ob_rr_wheel.scale = (1.079, 1.0, 1.0)
ob_rr_wheel.lock_rotations_4d = False
ob_rr_wheel.empty_display_type = 'ARROWS'
ob_rr_wheel.lineart.crease_threshold = 0.0
_m = ob_rr_wheel.modifiers.new('Auto Smooth', 'NODES')
_m.node_group = ng_auto_smooth
_gi = [s.identifier for s in ng_auto_smooth.interface.items_tree if s.item_type == 'SOCKET' and s.in_out == 'INPUT']
_m[_gi[1]] = 0.5236  # Angle
ob_camera.parent = ob_subject
ob_camera.location = (-3.541, -5.308, 2.025)
ob_camera.rotation_euler = (1.36, -0.0004876, -6.873)
ob_camera.lock_rotations_4d = False
ob_camera.empty_display_type = 'ARROWS'
ob_camera.color = (0.0, 0.0, 0.0, 0.0)
ob_camera.display_type = 'WIRE'
ob_camera.lineart.crease_threshold = 0.0
ob_light.parent = ob_subject
ob_light.matrix_parent_inverse = Matrix(((0.7115, 0.7027, -2.121e-08, 0.5884), (-0.7027, 0.7115, 2.094e-08, 0.2767), (2.98e-08, -0.0, 1.0, 4.768e-07), (-0.0, -0.0, -0.0, 1.0)))
ob_light.location = (6.125, -0.07243, 2.22)
ob_light.rotation_euler = (0.6503, 0.05522, 1.866)
ob_light.scale = (0.4518, 0.4518, 0.4518)
ob_light.lock_rotations_4d = False
ob_light.empty_display_type = 'ARROWS'
ob_light.color = (0.0, 0.0, 0.0, 0.0)
ob_light.lineart.crease_threshold = 0.0
ob_subject.location = (-0.2243, 0.3896, 0.0)
ob_subject.rotation_euler = (0.0, 0.0, 1.206)
ob_light_001.parent = ob_subject
ob_light_001.matrix_parent_inverse = Matrix(((0.7115, 0.7027, -2.121e-08, 0.5884), (-0.7027, 0.7115, 2.094e-08, 0.2767), (2.98e-08, -0.0, 1.0, 4.768e-07), (-0.0, -0.0, -0.0, 1.0)))
ob_light_001.location = (5.148, -6.537, 2.06)
ob_light_001.rotation_euler = (0.6503, 0.05522, 1.866)
ob_light_001.scale = (0.4518, 0.4518, 0.4518)
ob_light_001.lock_rotations_4d = False
ob_light_001.empty_display_type = 'ARROWS'
ob_light_001.color = (0.0, 0.0, 0.0, 0.0)
ob_light_001.lineart.crease_threshold = 0.0
ob_light_002.parent = ob_subject
ob_light_002.matrix_parent_inverse = Matrix(((1.0, -0.0, 0.0, 0.2243), (-0.0, 1.0, -0.0, 0.6104), (-0.0, 0.0, 1.0, -0.0), (-0.0, 0.0, -0.0, 1.0)))
ob_light_002.location = (-1.155, 3.374, 4.179)
ob_light_002.rotation_euler = (-0.6879, 0.4584, 0.7396)
ob_light_002.scale = (0.4518, 0.4518, 0.4518)
ob_light_002.lock_rotations_4d = False
ob_light_002.empty_display_type = 'ARROWS'
ob_light_002.color = (0.0, 0.0, 0.0, 0.0)
ob_light_002.lineart.crease_threshold = 0.0
cam_camera.dof.focus_object = ob_empty
ob_car_001.instance_collection = col_car

# ---- collection membership
scene.collection.objects.link(ob_circle)
scene.collection.objects.link(ob_empty)
scene.collection.objects.link(ob_car_001)
col_car.objects.link(ob_car)
col_car.objects.link(ob_fl_wheel)
col_car.objects.link(ob_rl_wheel)
col_car.objects.link(ob_fr_wheel)
col_car.objects.link(ob_rr_wheel)
col_lighting_and_camera.objects.link(ob_camera)
col_lighting_and_camera.objects.link(ob_light)
col_lighting_and_camera.objects.link(ob_subject)
col_lighting_and_camera.objects.link(ob_light_001)
col_lighting_and_camera.objects.link(ob_light_002)
def _layer_coll(name, lc=None):
    lc = lc or bpy.context.view_layer.layer_collection
    for c in lc.children:
        if c.name == name: return c
        r = _layer_coll(name, c)
        if r: return r
_layer_coll('Car').exclude = True

# ---- scene / render settings (as saved in the file)
scene.camera = ob_camera
scene.frame_start = 0; scene.frame_end = 250; scene.frame_set(49)
scene.render.engine = 'BLENDER_EEVEE_NEXT'
scene.render.image_settings.file_format = 'FFMPEG'
scene.render.image_settings.color_mode = 'RGB'
scene.render.use_freestyle = True
scene.render.line_thickness = 0.7
scene.cycles.samples = 32
scene.cycles.sampling_pattern = 'TABULATED_SOBOL'
scene.cycles.use_adaptive_sampling = False
scene.cycles.use_light_tree = False
scene.eevee.taa_render_samples = 16
scene.eevee.use_gtao = True
scene.eevee.gtao_quality = 1.0
scene.eevee.gtao_distance = 2.0
scene.eevee.fast_gi_quality = 1.0
scene.eevee.use_raytracing = True
scene.view_settings.look = 'High Contrast'
scene.view_settings.view_transform = 'Standard'
bpy.context.view_layer.update()
